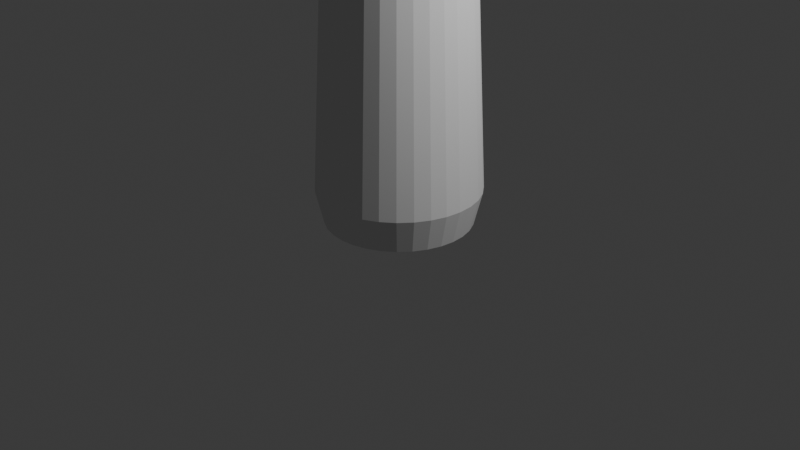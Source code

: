 # Source: salt_pepper_shaker.blend  (saved by Blender 4.0.36; exported with 4.5.12 LTS)
import bpy
from mathutils import Matrix  # noqa: F401  (used for matrix-valued properties, if any)

bpy.ops.wm.read_factory_settings(use_empty=True)
scene = bpy.context.scene
scene.name = 'Scene'

# ---- collections
col_collection = bpy.data.collections.new('Collection'); scene.collection.children.link(col_collection)

# ---- world
world_world = bpy.data.worlds.new('World'); scene.world = world_world
world_world.use_nodes = True; world_world.node_tree.nodes.clear()
_N = world_world.node_tree.nodes; _L = world_world.node_tree.links
n0 = _N.new('ShaderNodeOutputWorld'); n0.name = 'World Output'; n0.location = (300, 300)
n1 = _N.new('ShaderNodeBackground'); n1.name = 'Background'; n1.location = (10, 300)
n1.inputs[0].default_value = (0.05088, 0.05088, 0.05088, 1.0)
_L.new(n1.outputs[0], n0.inputs[0])
n0.is_active_output = True
world_world.color = (0.05088, 0.05088, 0.05088)
world_world.use_sun_shadow = False
world_world.sun_shadow_jitter_overblur = 0.0

# ---- cameras
cam_camera = bpy.data.cameras.new('Camera')
cam_camera.clip_end = 100.0
cam_camera.ortho_scale = 7.314

# ---- lights
light_light = bpy.data.lights.new('Light', 'POINT')
light_light.transmission_factor = 0.0
light_light.use_soft_falloff = False
light_light.energy = 1000.0
light_light.shadow_soft_size = 0.1
light_light.shadow_maximum_resolution = 0.006
light_light.use_absolute_resolution = True

# ---- meshes
me_cylinder = bpy.data.meshes.new('Cylinder')
me_cylinder.from_pydata([(-1.648e-09, 0.76, 0.01892), (4.447e-09, 0.6744, 3.099), (0.1483, 0.7454, 0.01892), (0.1316, 0.6614, 3.099), (0.2909, 0.7022, 0.01892), (0.2581, 0.623, 3.099), (0.4223, 0.632, 0.01892), (0.3747, 0.5607, 3.099), (0.5374, 0.5374, 0.01892), (0.4769, 0.4769, 3.099), (0.632, 0.4223, 0.01892), (0.5607, 0.3747, 3.099), (0.7022, 0.2909, 0.01892), (0.623, 0.2581, 3.099), (0.7454, 0.1483, 0.01892), (0.6614, 0.1316, 3.099), (0.76, 2.145e-10, 0.01892), (0.6744, -1.204e-07, 3.099), (0.7454, -0.1483, 0.01892), (0.6614, -0.1316, 3.099), (0.7022, -0.2909, 0.01892), (0.623, -0.2581, 3.099), (0.632, -0.4223, 0.01892), (0.5607, -0.3747, 3.099), (0.5374, -0.5374, 0.01892), (0.4769, -0.4769, 3.099), (0.4223, -0.632, 0.01892), (0.3747, -0.5607, 3.099), (0.2909, -0.7022, 0.01892), (0.2581, -0.623, 3.099), (0.1483, -0.7454, 0.01892), (0.1316, -0.6614, 3.099), (-1.648e-09, -0.76, 0.01892), (4.447e-09, -0.6744, 3.099), (-0.1483, -0.7454, 0.01892), (-0.1316, -0.6614, 3.099), (-0.2909, -0.7022, 0.01892), (-0.2581, -0.623, 3.099), (-0.4223, -0.632, 0.01892), (-0.3747, -0.5607, 3.099), (-0.5374, -0.5374, 0.01892), (-0.4769, -0.4769, 3.099), (-0.632, -0.4223, 0.01892), (-0.5607, -0.3747, 3.099), (-0.7022, -0.2909, 0.01892), (-0.623, -0.2581, 3.099), (-0.7454, -0.1483, 0.01892), (-0.6614, -0.1316, 3.099), (-0.76, 2.145e-10, 0.01892), (-0.6744, -1.204e-07, 3.099), (-0.7454, 0.1483, 0.01892), (-0.6614, 0.1316, 3.099), (-0.7022, 0.2909, 0.01892), (-0.623, 0.2581, 3.099), (-0.632, 0.4223, 0.01892), (-0.5607, 0.3747, 3.099), (-0.5374, 0.5374, 0.01892), (-0.4769, 0.4769, 3.099), (-0.4223, 0.632, 0.01892), (-0.3747, 0.5607, 3.099), (-0.2909, 0.7022, 0.01892), (-0.2581, 0.623, 3.099), (-0.1483, 0.7454, 0.01892), (-0.1316, 0.6614, 3.099), (0.1498, 0.7533, 3.376), (2.746e-09, 0.768, 3.376), (2.913e-09, 0.5855, 3.025), (2.494e-09, 0.7197, 3.695), (0.1142, 0.5742, 3.025), (0.1404, 0.7059, 3.695), (0.2241, 0.5409, 3.025), (0.2754, 0.6649, 3.695), (0.3253, 0.4868, 3.025), (0.3998, 0.5984, 3.695), (0.414, 0.414, 3.025), (0.5089, 0.5089, 3.695), (0.4868, 0.3253, 3.025), (0.5984, 0.3998, 3.695), (0.5409, 0.2241, 3.025), (0.6649, 0.2754, 3.695), (0.5742, 0.1142, 3.025), (0.7059, 0.1404, 3.695), (0.5855, -4.307e-09, 3.025), (0.7197, -4.923e-09, 3.695), (0.5742, -0.1142, 3.025), (0.7059, -0.1404, 3.695), (0.5409, -0.2241, 3.025), (0.6649, -0.2754, 3.695), (0.4868, -0.3253, 3.025), (0.5984, -0.3998, 3.695), (0.414, -0.414, 3.025), (0.5089, -0.5089, 3.695), (0.3253, -0.4868, 3.025), (0.3998, -0.5984, 3.695), (0.2241, -0.5409, 3.025), (0.2754, -0.6649, 3.695), (0.1142, -0.5742, 3.025), (0.1404, -0.7059, 3.695), (2.913e-09, -0.5855, 3.025), (2.494e-09, -0.7197, 3.695), (-0.1142, -0.5742, 3.025), (-0.1404, -0.7059, 3.695), (-0.2241, -0.5409, 3.025), (-0.2754, -0.6649, 3.695), (-0.3253, -0.4868, 3.025), (-0.3998, -0.5984, 3.695), (-0.414, -0.414, 3.025), (-0.5089, -0.5089, 3.695), (-0.4868, -0.3253, 3.025), (-0.5984, -0.3998, 3.695), (-0.5409, -0.2241, 3.025), (-0.6649, -0.2754, 3.695), (-0.5742, -0.1142, 3.025), (-0.7059, -0.1404, 3.695), (-0.5855, -4.307e-09, 3.025), (-0.7197, -4.923e-09, 3.695), (-0.5742, 0.1142, 3.025), (-0.7059, 0.1404, 3.695), (-0.5409, 0.2241, 3.025), (-0.6649, 0.2754, 3.695), (-0.4868, 0.3253, 3.025), (-0.5984, 0.3998, 3.695), (-0.414, 0.414, 3.025), (-0.5089, 0.5089, 3.695), (-0.3253, 0.4868, 3.025), (-0.3998, 0.5984, 3.695), (-0.2241, 0.5409, 3.025), (-0.2754, 0.6649, 3.695), (-0.1142, 0.5742, 3.025), (-0.1404, 0.7059, 3.695), (0.2939, 0.7096, 3.376), (0.4267, 0.6386, 3.376), (0.5431, 0.5431, 3.376), (0.6386, 0.4267, 3.376), (0.7096, 0.2939, 3.376), (0.7533, 0.1498, 3.376), (0.768, -3.731e-09, 3.376), (0.7533, -0.1498, 3.376), (0.7096, -0.2939, 3.376), (0.6386, -0.4267, 3.376), (0.5431, -0.5431, 3.376), (0.4267, -0.6386, 3.376), (0.2939, -0.7096, 3.376), (0.1498, -0.7533, 3.376), (2.746e-09, -0.768, 3.376), (-0.1498, -0.7533, 3.376), (-0.2939, -0.7096, 3.376), (-0.4267, -0.6386, 3.376), (-0.5431, -0.5431, 3.376), (-0.6386, -0.4267, 3.376), (-0.7096, -0.2939, 3.376), (-0.7533, -0.1498, 3.376), (-0.768, -3.731e-09, 3.376), (-0.7533, 0.1498, 3.376), (-0.7096, 0.2939, 3.376), (-0.6386, 0.4267, 3.376), (-0.5431, 0.5431, 3.376), (-0.4267, 0.6386, 3.376), (-0.2939, 0.7096, 3.376), (-0.1498, 0.7533, 3.376), (-0.1535, 0.7717, 3.535), (-0.3011, 0.7269, 3.535), (4.035e-09, 0.7868, 3.535), (-0.4371, 0.6542, 3.535), (-0.5564, 0.5564, 3.535), (-0.6542, 0.4371, 3.535), (-0.7269, 0.3011, 3.535), (-0.7717, 0.1535, 3.535), (-0.7868, -3.657e-10, 3.535), (-0.7717, -0.1535, 3.535), (-0.7269, -0.3011, 3.535), (-0.6542, -0.4371, 3.535), (-0.5564, -0.5564, 3.535), (-0.4371, -0.6542, 3.535), (-0.3011, -0.7269, 3.535), (-0.1535, -0.7717, 3.535), (4.035e-09, -0.7868, 3.535), (0.1535, -0.7717, 3.535), (0.3011, -0.7269, 3.535), (0.4371, -0.6542, 3.535), (0.5564, -0.5564, 3.535), (0.6542, -0.4371, 3.535), (0.7269, -0.3011, 3.535), (0.7717, -0.1535, 3.535), (0.7868, -3.657e-10, 3.535), (0.7717, 0.1535, 3.535), (0.7269, 0.3011, 3.535), (0.6542, 0.4371, 3.535), (0.5564, 0.5564, 3.535), (0.4371, 0.6542, 3.535), (0.3011, 0.7269, 3.535), (0.1535, 0.7717, 3.535), (0.1521, 0.7646, 3.209), (0.2983, 0.7202, 3.209), (0.4331, 0.6482, 3.209), (0.5512, 0.5512, 3.209), (0.6482, 0.4331, 3.209), (0.7202, 0.2983, 3.209), (0.7646, 0.1521, 3.209), (0.7796, -1.661e-09, 3.209), (0.7646, -0.1521, 3.209), (0.7202, -0.2983, 3.209), (0.6482, -0.4331, 3.209), (0.5512, -0.5512, 3.209), (0.4331, -0.6482, 3.209), (0.2983, -0.7202, 3.209), (0.1521, -0.7646, 3.209), (2.508e-09, -0.7796, 3.209), (-0.1521, -0.7646, 3.209), (-0.2983, -0.7202, 3.209), (-0.4331, -0.6482, 3.209), (-0.5512, -0.5512, 3.209), (-0.6482, -0.4331, 3.209), (-0.7202, -0.2983, 3.209), (-0.7646, -0.1521, 3.209), (-0.7796, -1.661e-09, 3.209), (-0.7646, 0.1521, 3.209), (-0.7202, 0.2983, 3.209), (-0.6482, 0.4331, 3.209), (-0.5512, 0.5512, 3.209), (-0.4331, 0.6482, 3.209), (-0.2983, 0.7202, 3.209), (2.508e-09, 0.7796, 3.209), (-0.1521, 0.7646, 3.209), (0.1452, 0.7298, 3.105), (0.2847, 0.6874, 3.105), (0.4134, 0.6187, 3.105), (0.5261, 0.5261, 3.105), (0.6187, 0.4134, 3.105), (0.6874, 0.2847, 3.105), (0.7298, 0.1452, 3.105), (0.7441, -4.154e-09, 3.105), (0.7298, -0.1452, 3.105), (0.6874, -0.2847, 3.105), (0.6187, -0.4134, 3.105), (0.5261, -0.5261, 3.105), (0.4134, -0.6187, 3.105), (0.2847, -0.6874, 3.105), (0.1452, -0.7298, 3.105), (3.237e-09, -0.7441, 3.105), (-0.1452, -0.7298, 3.105), (-0.2847, -0.6874, 3.105), (-0.4134, -0.6187, 3.105), (-0.5261, -0.5261, 3.105), (-0.6187, -0.4134, 3.105), (-0.6874, -0.2847, 3.105), (-0.7298, -0.1452, 3.105), (-0.7441, -4.154e-09, 3.105), (-0.7298, 0.1452, 3.105), (-0.6874, 0.2847, 3.105), (-0.6187, 0.4134, 3.105), (-0.5261, 0.5261, 3.105), (-0.4134, 0.6187, 3.105), (-0.2847, 0.6874, 3.105), (-0.1452, 0.7298, 3.105), (3.237e-09, 0.7441, 3.105), (3.127e-09, 0.782, 3.615), (-0.1526, 0.767, 3.615), (-0.2993, 0.7225, 3.615), (-0.4345, 0.6502, 3.615), (-0.553, 0.553, 3.615), (-0.6502, 0.4345, 3.615), (-0.7225, 0.2993, 3.615), (-0.767, 0.1526, 3.615), (-0.782, -2.133e-09, 3.615), (-0.767, -0.1526, 3.615), (-0.7225, -0.2993, 3.615), (-0.6502, -0.4345, 3.615), (-0.553, -0.553, 3.615), (-0.4345, -0.6502, 3.615), (-0.2993, -0.7225, 3.615), (-0.1526, -0.767, 3.615), (3.127e-09, -0.782, 3.615), (0.1526, -0.767, 3.615), (0.2993, -0.7225, 3.615), (0.4345, -0.6502, 3.615), (0.553, -0.553, 3.615), (0.6502, -0.4345, 3.615), (0.7225, -0.2993, 3.615), (0.767, -0.1526, 3.615), (0.782, -2.133e-09, 3.615), (0.767, 0.1526, 3.615), (0.7225, 0.2993, 3.615), (0.6502, 0.4345, 3.615), (0.553, 0.553, 3.615), (0.4345, 0.6502, 3.615), (0.2993, 0.7225, 3.615), (0.1526, 0.767, 3.615), (1.908e-08, 0.4045, 3.81), (1.908e-08, 0.6054, 3.747), (1.908e-08, 0.7141, 3.665), (0.02771, 0.1393, 3.844), (0.05436, 0.2733, 3.831), (0.07891, 0.3967, 3.81), (0.1004, 0.5049, 3.782), (0.1181, 0.5937, 3.747), (0.1312, 0.6597, 3.708), (0.1393, 0.7003, 3.665), (0.05436, 0.1312, 3.844), (0.1066, 0.2574, 3.831), (0.1548, 0.3737, 3.81), (0.197, 0.4756, 3.782), (0.2317, 0.5593, 3.747), (0.2574, 0.6214, 3.708), (0.2733, 0.6597, 3.665), (0.07891, 0.1181, 3.844), (0.1548, 0.2317, 3.831), (0.2247, 0.3363, 3.81), (0.286, 0.4281, 3.782), (0.3363, 0.5033, 3.747), (0.3737, 0.5593, 3.708), (0.3967, 0.5937, 3.665), (0.1004, 0.1004, 3.844), (0.197, 0.197, 3.831), (0.286, 0.286, 3.81), (0.364, 0.364, 3.782), (0.4281, 0.4281, 3.747), (0.4756, 0.4756, 3.708), (0.5049, 0.5049, 3.665), (0.1181, 0.07891, 3.844), (0.2317, 0.1548, 3.831), (0.3363, 0.2247, 3.81), (0.4281, 0.286, 3.782), (0.5033, 0.3363, 3.747), (0.5593, 0.3737, 3.708), (0.5937, 0.3967, 3.665), (1.908e-08, 1.136e-08, 3.848), (0.1312, 0.05436, 3.844), (0.2574, 0.1066, 3.831), (0.3737, 0.1548, 3.81), (0.4756, 0.197, 3.782), (0.5593, 0.2317, 3.747), (0.6214, 0.2574, 3.708), (0.6597, 0.2733, 3.665), (0.1393, 0.02771, 3.844), (0.2733, 0.05436, 3.831), (0.3967, 0.07891, 3.81), (0.5049, 0.1004, 3.782), (0.5937, 0.1181, 3.747), (0.6597, 0.1312, 3.708), (0.7003, 0.1393, 3.665), (0.142, 3.227e-09, 3.844), (0.2786, -4.91e-09, 3.831), (0.4045, -2.661e-08, 3.81), (0.5148, 2.221e-08, 3.782), (0.6054, -5.373e-08, 3.747), (0.6726, 4.391e-08, 3.708), (0.7141, -5.373e-08, 3.665), (0.1393, -0.02771, 3.844), (0.2733, -0.05436, 3.831), (0.3967, -0.07891, 3.81), (0.5049, -0.1004, 3.782), (0.5937, -0.1181, 3.747), (0.6597, -0.1312, 3.708), (0.7003, -0.1393, 3.665), (0.1312, -0.05436, 3.844), (0.2574, -0.1066, 3.831), (0.3737, -0.1548, 3.81), (0.4756, -0.197, 3.782), (0.5593, -0.2317, 3.747), (0.6214, -0.2574, 3.708), (0.6597, -0.2733, 3.665), (0.1181, -0.07891, 3.844), (0.2317, -0.1548, 3.831), (0.3363, -0.2247, 3.81), (0.4281, -0.286, 3.782), (0.5033, -0.3363, 3.747), (0.5593, -0.3737, 3.708), (0.5937, -0.3967, 3.665), (0.1004, -0.1004, 3.844), (0.197, -0.197, 3.831), (0.286, -0.286, 3.81), (0.364, -0.364, 3.782), (0.4281, -0.4281, 3.747), (0.4756, -0.4756, 3.708), (0.5049, -0.5049, 3.665), (0.07891, -0.1181, 3.844), (0.1548, -0.2317, 3.831), (0.2247, -0.3363, 3.81), (0.286, -0.4281, 3.782), (0.3363, -0.5033, 3.747), (0.3737, -0.5593, 3.708), (0.3967, -0.5937, 3.665), (0.05436, -0.1312, 3.844), (0.1066, -0.2574, 3.831), (0.1548, -0.3737, 3.81), (0.197, -0.4756, 3.782), (0.2317, -0.5593, 3.747), (0.2574, -0.6214, 3.708), (0.2733, -0.6597, 3.665), (0.02771, -0.1393, 3.844), (0.05436, -0.2733, 3.831), (0.07891, -0.3967, 3.81), (0.1004, -0.5049, 3.782), (0.1181, -0.5937, 3.747), (0.1312, -0.6597, 3.708), (0.1393, -0.7003, 3.665), (1.365e-08, -0.142, 3.844), (-1.889e-08, -0.2786, 3.831), (-5.144e-08, -0.4045, 3.81), (8.228e-09, -0.5148, 3.782), (-5.687e-08, -0.6054, 3.747), (4.077e-08, -0.6726, 3.708), (-7.856e-08, -0.7141, 3.665), (-0.02771, -0.1393, 3.844), (-0.05436, -0.2733, 3.831), (-0.07891, -0.3967, 3.81), (-0.1004, -0.5049, 3.782), (-0.1181, -0.5937, 3.747), (-0.1312, -0.6597, 3.708), (-0.1393, -0.7003, 3.665), (-0.05436, -0.1312, 3.844), (-0.1066, -0.2574, 3.831), (-0.1548, -0.3737, 3.81), (-0.197, -0.4756, 3.782), (-0.2317, -0.5593, 3.747), (-0.2574, -0.6214, 3.708), (-0.2733, -0.6597, 3.665), (-0.07891, -0.1181, 3.844), (-0.1548, -0.2317, 3.831), (-0.2247, -0.3363, 3.81), (-0.286, -0.4281, 3.782), (-0.3363, -0.5033, 3.747), (-0.3737, -0.5593, 3.708), (-0.3967, -0.5937, 3.665), (-0.1004, -0.1004, 3.844), (-0.197, -0.197, 3.831), (-0.286, -0.286, 3.81), (-0.364, -0.364, 3.782), (-0.4281, -0.4281, 3.747), (-0.4756, -0.4756, 3.708), (-0.5049, -0.5049, 3.665), (0.0, 0.0, 4.038), (-0.1181, -0.07891, 3.844), (-0.2317, -0.1548, 3.831), (-0.3363, -0.2247, 3.81), (-0.4281, -0.286, 3.782), (-0.5033, -0.3363, 3.747), (-0.5593, -0.3737, 3.708), (-0.5937, -0.3967, 3.665), (-0.1312, -0.05436, 3.844), (-0.2574, -0.1066, 3.831), (-0.3737, -0.1548, 3.81), (-0.4756, -0.197, 3.782), (-0.5593, -0.2317, 3.747), (-0.6214, -0.2574, 3.708), (-0.6597, -0.2733, 3.665), (-0.1393, -0.02771, 3.844), (-0.2733, -0.05436, 3.831), (-0.3967, -0.07891, 3.81), (-0.5049, -0.1004, 3.782), (-0.5937, -0.1181, 3.747), (-0.6597, -0.1312, 3.708), (-0.7003, -0.1393, 3.665), (-0.142, 2.492e-08, 3.844), (-0.2786, 4.933e-08, 3.831), (-0.4045, 1.199e-07, 3.81), (-0.5148, 3.306e-08, 3.782), (-0.6054, 1.307e-07, 3.747), (-0.6726, 2.221e-08, 3.708), (-0.7141, 2.066e-07, 3.665), (-0.1393, 0.02771, 3.844), (-0.2733, 0.05436, 3.831), (-0.3967, 0.07891, 3.81), (-0.5049, 0.1004, 3.782), (-0.5937, 0.1181, 3.747), (-0.6597, 0.1312, 3.708), (-0.7003, 0.1393, 3.665), (-0.1312, 0.05436, 3.844), (-0.2574, 0.1066, 3.831), (-0.3737, 0.1548, 3.81), (-0.4756, 0.197, 3.782), (-0.5593, 0.2317, 3.747), (-0.6214, 0.2574, 3.708), (-0.6597, 0.2733, 3.665), (-0.1181, 0.07891, 3.844), (-0.2317, 0.1548, 3.831), (-0.3363, 0.2247, 3.81), (-0.4281, 0.286, 3.782), (-0.5033, 0.3363, 3.747), (-0.5593, 0.3737, 3.708), (-0.5937, 0.3967, 3.665), (-0.1004, 0.1004, 3.844), (-0.197, 0.197, 3.831), (-0.286, 0.286, 3.81), (-0.364, 0.364, 3.782), (-0.4281, 0.4281, 3.747), (-0.4756, 0.4756, 3.708), (-0.5049, 0.5049, 3.665), (-0.07891, 0.1181, 3.844), (-0.1548, 0.2317, 3.831), (-0.2247, 0.3363, 3.81), (-0.286, 0.4281, 3.782), (-0.3363, 0.5033, 3.747), (-0.3737, 0.5593, 3.708), (-0.3967, 0.5937, 3.665), (-0.05436, 0.1312, 3.844), (-0.1066, 0.2574, 3.831), (-0.1548, 0.3737, 3.81), (-0.197, 0.4756, 3.782), (-0.2317, 0.5593, 3.747), (-0.2574, 0.6214, 3.708), (-0.2733, 0.6597, 3.665), (-0.02771, 0.1393, 3.844), (-0.05436, 0.2733, 3.831), (-0.07891, 0.3967, 3.81), (-0.1004, 0.5049, 3.782), (-0.1181, 0.5937, 3.747), (-0.1312, 0.6597, 3.708), (-0.1393, 0.7003, 3.665), (2.993e-08, 0.142, 3.844), (6.79e-08, 0.2786, 3.831), (8.417e-08, 0.5148, 3.782), (6.247e-08, 0.6726, 3.708), (3.432e-09, 0.7167, 2.816), (0.1398, 0.7029, 2.816), (0.2743, 0.6622, 2.816), (0.3982, 0.5959, 2.816), (0.5068, 0.5068, 2.816), (0.5959, 0.3982, 2.816), (0.6622, 0.2743, 2.816), (0.7029, 0.1398, 2.816), (0.7167, -9.492e-08, 2.816), (0.7029, -0.1398, 2.816), (0.6622, -0.2743, 2.816), (0.5959, -0.3982, 2.816), (0.5068, -0.5068, 2.816), (0.3982, -0.5959, 2.816), (0.2743, -0.6622, 2.816), (0.1398, -0.7029, 2.816), (3.432e-09, -0.7167, 2.816), (-0.1398, -0.7029, 2.816), (-0.2743, -0.6622, 2.816), (-0.3982, -0.5959, 2.816), (-0.5068, -0.5068, 2.816), (-0.5959, -0.3982, 2.816), (-0.6622, -0.2743, 2.816), (-0.7029, -0.1398, 2.816), (-0.7167, -9.492e-08, 2.816), (-0.7029, 0.1398, 2.816), (-0.6622, 0.2743, 2.816), (-0.5959, 0.3982, 2.816), (-0.5068, 0.5068, 2.816), (-0.3982, 0.5959, 2.816), (-0.2743, 0.6622, 2.816), (-0.1398, 0.7029, 2.816), (0.1647, 0.8281, 0.3681), (0.3231, 0.78, 0.3681), (0.4691, 0.702, 0.3681), (0.597, 0.597, 0.3681), (0.702, 0.4691, 0.3681), (0.78, 0.3231, 0.3681), (0.8281, 0.1647, 0.3681), (0.8443, -1.257e-08, 0.3681), (0.8281, -0.1647, 0.3681), (0.78, -0.3231, 0.3681), (0.702, -0.4691, 0.3681), (0.597, -0.597, 0.3681), (0.4691, -0.702, 0.3681), (0.3231, -0.78, 0.3681), (0.1647, -0.8281, 0.3681), (7.907e-10, -0.8443, 0.3681), (-0.1647, -0.8281, 0.3681), (-0.3231, -0.78, 0.3681), (-0.4691, -0.702, 0.3681), (-0.597, -0.597, 0.3681), (-0.702, -0.4691, 0.3681), (-0.78, -0.3231, 0.3681), (-0.8281, -0.1647, 0.3681), (-0.8443, -1.257e-08, 0.3681), (-0.8281, 0.1647, 0.3681), (-0.78, 0.3231, 0.3681), (-0.702, 0.4691, 0.3681), (-0.597, 0.597, 0.3681), (-0.4691, 0.702, 0.3681), (-0.3231, 0.78, 0.3681), (-0.1647, 0.8281, 0.3681), (7.907e-10, 0.8443, 0.3681)], [], [(514, 1, 3, 515), (515, 3, 5, 516), (516, 5, 7, 517), (517, 7, 9, 518), (518, 9, 11, 519), (519, 11, 13, 520), (520, 13, 15, 521), (521, 15, 17, 522), (522, 17, 19, 523), (523, 19, 21, 524), (524, 21, 23, 525), (525, 23, 25, 526), (526, 25, 27, 527), (527, 27, 29, 528), (528, 29, 31, 529), (529, 31, 33, 530), (530, 33, 35, 531), (531, 35, 37, 532), (532, 37, 39, 533), (533, 39, 41, 534), (534, 41, 43, 535), (535, 43, 45, 536), (536, 45, 47, 537), (537, 47, 49, 538), (538, 49, 51, 539), (539, 51, 53, 540), (540, 53, 55, 541), (541, 55, 57, 542), (542, 57, 59, 543), (543, 59, 61, 544), (3, 1, 63, 61, 59, 57, 55, 53, 51, 49, 47, 45, 43, 41, 39, 37, 35, 33, 31, 29, 27, 25, 23, 21, 19, 17, 15, 13, 11, 9, 7, 5), (544, 61, 63, 545), (545, 63, 1, 514), (0, 2, 4, 6, 8, 10, 12, 14, 16, 18, 20, 22, 24, 26, 28, 30, 32, 34, 36, 38, 40, 42, 44, 46, 48, 50, 52, 54, 56, 58, 60, 62), (130, 190, 189, 131), (192, 64, 130, 193), (256, 67, 69, 287), (64, 191, 190, 130), (193, 130, 131, 194), (287, 69, 71, 286), (132, 188, 187, 133), (194, 131, 132, 195), (286, 71, 73, 285), (133, 187, 186, 134), (195, 132, 133, 196), (285, 73, 75, 284), (134, 186, 185, 135), (196, 133, 134, 197), (284, 75, 77, 283), (135, 185, 184, 136), (197, 134, 135, 198), (283, 77, 79, 282), (136, 184, 183, 137), (198, 135, 136, 199), (282, 79, 81, 281), (137, 183, 182, 138), (199, 136, 137, 200), (281, 81, 83, 280), (138, 182, 181, 139), (200, 137, 138, 201), (280, 83, 85, 279), (139, 181, 180, 140), (201, 138, 139, 202), (279, 85, 87, 278), (140, 180, 179, 141), (202, 139, 140, 203), (278, 87, 89, 277), (141, 179, 178, 142), (203, 140, 141, 204), (277, 89, 91, 276), (142, 178, 177, 143), (204, 141, 142, 205), (276, 91, 93, 275), (143, 177, 176, 144), (205, 142, 143, 206), (275, 93, 95, 274), (144, 176, 175, 145), (206, 143, 144, 207), (274, 95, 97, 273), (145, 175, 174, 146), (207, 144, 145, 208), (273, 97, 99, 272), (146, 174, 173, 147), (208, 145, 146, 209), (272, 99, 101, 271), (147, 173, 172, 148), (209, 146, 147, 210), (271, 101, 103, 270), (148, 172, 171, 149), (210, 147, 148, 211), (270, 103, 105, 269), (149, 171, 170, 150), (211, 148, 149, 212), (269, 105, 107, 268), (150, 170, 169, 151), (212, 149, 150, 213), (268, 107, 109, 267), (151, 169, 168, 152), (213, 150, 151, 214), (267, 109, 111, 266), (152, 168, 167, 153), (214, 151, 152, 215), (266, 111, 113, 265), (153, 167, 166, 154), (215, 152, 153, 216), (265, 113, 115, 264), (154, 166, 165, 155), (216, 153, 154, 217), (264, 115, 117, 263), (155, 165, 164, 156), (217, 154, 155, 218), (263, 117, 119, 262), (156, 164, 163, 157), (218, 155, 156, 219), (262, 119, 121, 261), (157, 163, 161, 158), (219, 156, 157, 220), (261, 121, 123, 260), (158, 161, 160, 159), (220, 157, 158, 221), (260, 123, 125, 259), (159, 160, 162, 65), (221, 158, 159, 223), (259, 125, 127, 258), (69, 67, 129, 127, 125, 123, 121, 119, 117, 115, 113, 111, 109, 107, 105, 103, 101, 99, 97, 95, 93, 91, 89, 87, 85, 83, 81, 79, 77, 75, 73, 71), (223, 159, 65, 222), (258, 127, 129, 257), (131, 189, 188, 132), (222, 65, 64, 192), (257, 129, 67, 256), (66, 68, 70, 72, 74, 76, 78, 80, 82, 84, 86, 88, 90, 92, 94, 96, 98, 100, 102, 104, 106, 108, 110, 112, 114, 116, 118, 120, 122, 124, 126, 128), (65, 162, 191, 64), (255, 222, 192, 224), (254, 223, 222, 255), (253, 221, 223, 254), (252, 220, 221, 253), (251, 219, 220, 252), (250, 218, 219, 251), (249, 217, 218, 250), (248, 216, 217, 249), (247, 215, 216, 248), (246, 214, 215, 247), (245, 213, 214, 246), (244, 212, 213, 245), (243, 211, 212, 244), (242, 210, 211, 243), (241, 209, 210, 242), (240, 208, 209, 241), (239, 207, 208, 240), (238, 206, 207, 239), (237, 205, 206, 238), (236, 204, 205, 237), (235, 203, 204, 236), (234, 202, 203, 235), (233, 201, 202, 234), (232, 200, 201, 233), (231, 199, 200, 232), (230, 198, 199, 231), (229, 197, 198, 230), (228, 196, 197, 229), (227, 195, 196, 228), (226, 194, 195, 227), (225, 193, 194, 226), (224, 192, 193, 225), (68, 224, 225, 70), (70, 225, 226, 72), (72, 226, 227, 74), (74, 227, 228, 76), (76, 228, 229, 78), (78, 229, 230, 80), (80, 230, 231, 82), (82, 231, 232, 84), (84, 232, 233, 86), (86, 233, 234, 88), (88, 234, 235, 90), (90, 235, 236, 92), (92, 236, 237, 94), (94, 237, 238, 96), (96, 238, 239, 98), (98, 239, 240, 100), (100, 240, 241, 102), (102, 241, 242, 104), (104, 242, 243, 106), (106, 243, 244, 108), (108, 244, 245, 110), (110, 245, 246, 112), (112, 246, 247, 114), (114, 247, 248, 116), (116, 248, 249, 118), (118, 249, 250, 120), (120, 250, 251, 122), (122, 251, 252, 124), (124, 252, 253, 126), (126, 253, 254, 128), (128, 254, 255, 66), (66, 255, 224, 68), (160, 257, 256, 162), (161, 258, 257, 160), (163, 259, 258, 161), (164, 260, 259, 163), (165, 261, 260, 164), (166, 262, 261, 165), (167, 263, 262, 166), (168, 264, 263, 167), (169, 265, 264, 168), (170, 266, 265, 169), (171, 267, 266, 170), (172, 268, 267, 171), (173, 269, 268, 172), (174, 270, 269, 173), (175, 271, 270, 174), (176, 272, 271, 175), (177, 273, 272, 176), (178, 274, 273, 177), (179, 275, 274, 178), (180, 276, 275, 179), (181, 277, 276, 180), (182, 278, 277, 181), (183, 279, 278, 182), (184, 280, 279, 183), (185, 281, 280, 184), (186, 282, 281, 185), (187, 283, 282, 186), (188, 284, 283, 187), (189, 285, 284, 188), (190, 286, 285, 189), (191, 287, 286, 190), (162, 256, 287, 191), (510, 326, 291), (511, 510, 291, 292), (288, 511, 292, 293), (512, 288, 293, 294), (289, 512, 294, 295), (513, 289, 295, 296), (290, 513, 296, 297), (297, 296, 303, 304), (291, 326, 298), (292, 291, 298, 299), (293, 292, 299, 300), (294, 293, 300, 301), (295, 294, 301, 302), (296, 295, 302, 303), (301, 300, 307, 308), (302, 301, 308, 309), (303, 302, 309, 310), (304, 303, 310, 311), (298, 326, 305), (299, 298, 305, 306), (300, 299, 306, 307), (305, 326, 312), (306, 305, 312, 313), (307, 306, 313, 314), (308, 307, 314, 315), (309, 308, 315, 316), (310, 309, 316, 317), (311, 310, 317, 318), (316, 315, 322, 323), (317, 316, 323, 324), (318, 317, 324, 325), (312, 326, 319), (313, 312, 319, 320), (314, 313, 320, 321), (315, 314, 321, 322), (319, 326, 327), (320, 319, 327, 328), (321, 320, 328, 329), (322, 321, 329, 330), (323, 322, 330, 331), (324, 323, 331, 332), (325, 324, 332, 333), (331, 330, 337, 338), (332, 331, 338, 339), (333, 332, 339, 340), (327, 326, 334), (328, 327, 334, 335), (329, 328, 335, 336), (330, 329, 336, 337), (335, 334, 341, 342), (336, 335, 342, 343), (337, 336, 343, 344), (338, 337, 344, 345), (339, 338, 345, 346), (340, 339, 346, 347), (334, 326, 341), (346, 345, 352, 353), (347, 346, 353, 354), (341, 326, 348), (342, 341, 348, 349), (343, 342, 349, 350), (344, 343, 350, 351), (345, 344, 351, 352), (349, 348, 355, 356), (350, 349, 356, 357), (351, 350, 357, 358), (352, 351, 358, 359), (353, 352, 359, 360), (354, 353, 360, 361), (348, 326, 355), (360, 359, 366, 367), (361, 360, 367, 368), (355, 326, 362), (356, 355, 362, 363), (357, 356, 363, 364), (358, 357, 364, 365), (359, 358, 365, 366), (364, 363, 370, 371), (365, 364, 371, 372), (366, 365, 372, 373), (367, 366, 373, 374), (368, 367, 374, 375), (362, 326, 369), (363, 362, 369, 370), (375, 374, 381, 382), (369, 326, 376), (370, 369, 376, 377), (371, 370, 377, 378), (372, 371, 378, 379), (373, 372, 379, 380), (374, 373, 380, 381), (379, 378, 385, 386), (380, 379, 386, 387), (381, 380, 387, 388), (382, 381, 388, 389), (376, 326, 383), (377, 376, 383, 384), (378, 377, 384, 385), (383, 326, 390), (384, 383, 390, 391), (385, 384, 391, 392), (386, 385, 392, 393), (387, 386, 393, 394), (388, 387, 394, 395), (389, 388, 395, 396), (393, 392, 399, 400), (394, 393, 400, 401), (395, 394, 401, 402), (396, 395, 402, 403), (390, 326, 397), (391, 390, 397, 398), (392, 391, 398, 399), (397, 326, 404), (398, 397, 404, 405), (399, 398, 405, 406), (400, 399, 406, 407), (401, 400, 407, 408), (402, 401, 408, 409), (403, 402, 409, 410), (408, 407, 414, 415), (409, 408, 415, 416), (410, 409, 416, 417), (404, 326, 411), (405, 404, 411, 412), (406, 405, 412, 413), (407, 406, 413, 414), (411, 326, 418), (412, 411, 418, 419), (413, 412, 419, 420), (414, 413, 420, 421), (415, 414, 421, 422), (416, 415, 422, 423), (417, 416, 423, 424), (422, 421, 428, 429), (423, 422, 429, 430), (424, 423, 430, 431), (418, 326, 425), (419, 418, 425, 426), (420, 419, 426, 427), (421, 420, 427, 428), (426, 425, 433, 434), (427, 426, 434, 435), (428, 427, 435, 436), (429, 428, 436, 437), (430, 429, 437, 438), (431, 430, 438, 439), (425, 326, 433), (438, 437, 444, 445), (439, 438, 445, 446), (433, 326, 440), (434, 433, 440, 441), (435, 434, 441, 442), (436, 435, 442, 443), (437, 436, 443, 444), (442, 441, 448, 449), (443, 442, 449, 450), (444, 443, 450, 451), (445, 444, 451, 452), (446, 445, 452, 453), (440, 326, 447), (441, 440, 447, 448), (453, 452, 459, 460), (447, 326, 454), (448, 447, 454, 455), (449, 448, 455, 456), (450, 449, 456, 457), (451, 450, 457, 458), (452, 451, 458, 459), (456, 455, 462, 463), (457, 456, 463, 464), (458, 457, 464, 465), (459, 458, 465, 466), (460, 459, 466, 467), (454, 326, 461), (455, 454, 461, 462), (467, 466, 473, 474), (461, 326, 468), (462, 461, 468, 469), (463, 462, 469, 470), (464, 463, 470, 471), (465, 464, 471, 472), (466, 465, 472, 473), (471, 470, 477, 478), (472, 471, 478, 479), (473, 472, 479, 480), (474, 473, 480, 481), (468, 326, 475), (469, 468, 475, 476), (470, 469, 476, 477), (475, 326, 482), (476, 475, 482, 483), (477, 476, 483, 484), (478, 477, 484, 485), (479, 478, 485, 486), (480, 479, 486, 487), (481, 480, 487, 488), (485, 484, 491, 492), (486, 485, 492, 493), (487, 486, 493, 494), (488, 487, 494, 495), (482, 326, 489), (483, 482, 489, 490), (484, 483, 490, 491), (489, 326, 496), (490, 489, 496, 497), (491, 490, 497, 498), (492, 491, 498, 499), (493, 492, 499, 500), (494, 493, 500, 501), (495, 494, 501, 502), (500, 499, 506, 507), (501, 500, 507, 508), (502, 501, 508, 509), (496, 326, 503), (497, 496, 503, 504), (498, 497, 504, 505), (499, 498, 505, 506), (504, 503, 510, 511), (505, 504, 511, 288), (506, 505, 288, 512), (507, 506, 512, 289), (508, 507, 289, 513), (509, 508, 513, 290), (503, 326, 510), (576, 545, 514, 577), (575, 544, 545, 576), (574, 543, 544, 575), (573, 542, 543, 574), (572, 541, 542, 573), (571, 540, 541, 572), (570, 539, 540, 571), (569, 538, 539, 570), (568, 537, 538, 569), (567, 536, 537, 568), (566, 535, 536, 567), (565, 534, 535, 566), (564, 533, 534, 565), (563, 532, 533, 564), (562, 531, 532, 563), (561, 530, 531, 562), (560, 529, 530, 561), (559, 528, 529, 560), (558, 527, 528, 559), (557, 526, 527, 558), (556, 525, 526, 557), (555, 524, 525, 556), (554, 523, 524, 555), (553, 522, 523, 554), (552, 521, 522, 553), (551, 520, 521, 552), (550, 519, 520, 551), (549, 518, 519, 550), (548, 517, 518, 549), (547, 516, 517, 548), (546, 515, 516, 547), (577, 514, 515, 546), (0, 577, 546, 2), (2, 546, 547, 4), (4, 547, 548, 6), (6, 548, 549, 8), (8, 549, 550, 10), (10, 550, 551, 12), (12, 551, 552, 14), (14, 552, 553, 16), (16, 553, 554, 18), (18, 554, 555, 20), (20, 555, 556, 22), (22, 556, 557, 24), (24, 557, 558, 26), (26, 558, 559, 28), (28, 559, 560, 30), (30, 560, 561, 32), (32, 561, 562, 34), (34, 562, 563, 36), (36, 563, 564, 38), (38, 564, 565, 40), (40, 565, 566, 42), (42, 566, 567, 44), (44, 567, 568, 46), (46, 568, 569, 48), (48, 569, 570, 50), (50, 570, 571, 52), (52, 571, 572, 54), (54, 572, 573, 56), (56, 573, 574, 58), (58, 574, 575, 60), (60, 575, 576, 62), (62, 576, 577, 0)])
_uv = me_cylinder.uv_layers.new(name='UVMap')
_uv.uv.foreach_set('vector', [1.0, 0.8959, 1.0, 1.0, 0.9688, 1.0, 0.9688, 0.8959, 0.9688, 0.8959, 0.9688, 1.0, 0.9375, 1.0, 0.9375, 0.8959, 0.9375, 0.8959, 0.9375, 1.0, 0.9062, 1.0, 0.9062, 0.8959, 0.9062, 0.8959, 0.9062, 1.0, 0.875, 1.0, 0.875, 0.8959, 0.875, 0.8959, 0.875, 1.0, 0.8438, 1.0, 0.8438, 0.8959, 0.8438, 0.8959, 0.8438, 1.0, 0.8125, 1.0, 0.8125, 0.8959, 0.8125, 0.8959, 0.8125, 1.0, 0.7812, 1.0, 0.7812, 0.8959, 0.7812, 0.8959, 0.7812, 1.0, 0.75, 1.0, 0.75, 0.8959, 0.75, 0.8959, 0.75, 1.0, 0.7188, 1.0, 0.7188, 0.8959, 0.7188, 0.8959, 0.7188, 1.0, 0.6875, 1.0, 0.6875, 0.8959, 0.6875, 0.8959, 0.6875, 1.0, 0.6562, 1.0, 0.6562, 0.8959, 0.6562, 0.8959, 0.6562, 1.0, 0.625, 1.0, 0.625, 0.8959, 0.625, 0.8959, 0.625, 1.0, 0.5938, 1.0, 0.5938, 0.8959, 0.5938, 0.8959, 0.5938, 1.0, 0.5625, 1.0, 0.5625, 0.8959, 0.5625, 0.8959, 0.5625, 1.0, 0.5312, 1.0, 0.5312, 0.8959, 0.5312, 0.8959, 0.5312, 1.0, 0.5, 1.0, 0.5, 0.8959, 0.5, 0.8959, 0.5, 1.0, 0.4688, 1.0, 0.4687, 0.8959, 0.4687, 0.8959, 0.4688, 1.0, 0.4375, 1.0, 0.4375, 0.8959, 0.4375, 0.8959, 0.4375, 1.0, 0.4062, 1.0, 0.4062, 0.8959, 0.4062, 0.8959, 0.4062, 1.0, 0.375, 1.0, 0.375, 0.8959, 0.375, 0.8959, 0.375, 1.0, 0.3438, 1.0, 0.3438, 0.8959, 0.3438, 0.8959, 0.3438, 1.0, 0.3125, 1.0, 0.3125, 0.8959, 0.3125, 0.8959, 0.3125, 1.0, 0.2812, 1.0, 0.2812, 0.8959, 0.2812, 0.8959, 0.2812, 1.0, 0.25, 1.0, 0.25, 0.8959, 0.25, 0.8959, 0.25, 1.0, 0.2188, 1.0, 0.2188, 0.8959, 0.2188, 0.8959, 0.2188, 1.0, 0.1875, 1.0, 0.1875, 0.8959, 0.1875, 0.8959, 0.1875, 1.0, 0.1562, 1.0, 0.1563, 0.8959, 0.1563, 0.8959, 0.1562, 1.0, 0.125, 1.0, 0.125, 0.8959, 0.125, 0.8959, 0.125, 1.0, 0.09375, 1.0, 0.09375, 0.8959, 0.09375, 0.8959, 0.09375, 1.0, 0.0625, 1.0, 0.0625, 0.8959, 0.2968, 0.4854, 0.25, 0.49, 0.2032, 0.4854, 0.1582, 0.4717, 0.1167, 0.4496, 0.08029, 0.4197, 0.05045, 0.3833, 0.02827, 0.3418, 0.01461, 0.2968, 0.01, 0.25, 0.01461, 0.2032, 0.02827, 0.1582, 0.05045, 0.1167, 0.08029, 0.08029, 0.1167, 0.05045, 0.1582, 0.02827, 0.2032, 0.01461, 0.25, 0.01, 0.2968, 0.01461, 0.3418, 0.02827, 0.3833, 0.05045, 0.4197, 0.08029, 0.4496, 0.1167, 0.4717, 0.1582, 0.4854, 0.2032, 0.49, 0.25, 0.4854, 0.2968, 0.4717, 0.3418, 0.4496, 0.3833, 0.4197, 0.4197, 0.3833, 0.4496, 0.3418, 0.4717, 0.0625, 0.8959, 0.0625, 1.0, 0.03125, 1.0, 0.03125, 0.8959, 0.03125, 0.8959, 0.03125, 1.0, 0.0, 1.0, 0.0, 0.8959, 0.75, 0.49, 0.7968, 0.4854, 0.8418, 0.4717, 0.8833, 0.4496, 0.9197, 0.4197, 0.9496, 0.3833, 0.9717, 0.3418, 0.9854, 0.2968, 0.99, 0.25, 0.9854, 0.2032, 0.9717, 0.1582, 0.9496, 0.1167, 0.9197, 0.08029, 0.8833, 0.05045, 0.8418, 0.02827, 0.7968, 0.01461, 0.75, 0.01, 0.7032, 0.01461, 0.6582, 0.02827, 0.6167, 0.05045, 0.5803, 0.08029, 0.5504, 0.1167, 0.5283, 0.1582, 0.5146, 0.2032, 0.51, 0.25, 0.5146, 0.2968, 0.5283, 0.3418, 0.5504, 0.3833, 0.5803, 0.4197, 0.6167, 0.4496, 0.6582, 0.4717, 0.7032, 0.4854, 0.9375, 0.755, 0.9375, 0.8775, 0.9062, 0.8775, 0.9063, 0.755, 0.9688, 0.6275, 0.9688, 0.755, 0.9375, 0.755, 0.9375, 0.6275, 1.0, 0.9388, 1.0, 1.0, 0.9688, 1.0, 0.9688, 0.9388, 0.9688, 0.755, 0.9688, 0.8775, 0.9375, 0.8775, 0.9375, 0.755, 0.9375, 0.6275, 0.9375, 0.755, 0.9063, 0.755, 0.9062, 0.6275, 0.9688, 0.9388, 0.9688, 1.0, 0.9375, 1.0, 0.9375, 0.9388, 0.875, 0.755, 0.875, 0.8775, 0.8438, 0.8775, 0.8438, 0.755, 0.9062, 0.6275, 0.9063, 0.755, 0.875, 0.755, 0.875, 0.6275, 0.9375, 0.9388, 0.9375, 1.0, 0.9062, 1.0, 0.9062, 0.9388, 0.8438, 0.755, 0.8438, 0.8775, 0.8125, 0.8775, 0.8125, 0.755, 0.875, 0.6275, 0.875, 0.755, 0.8438, 0.755, 0.8438, 0.6275, 0.9062, 0.9388, 0.9062, 1.0, 0.875, 1.0, 0.875, 0.9388, 0.8125, 0.755, 0.8125, 0.8775, 0.7812, 0.8775, 0.7812, 0.755, 0.8438, 0.6275, 0.8438, 0.755, 0.8125, 0.755, 0.8125, 0.6275, 0.875, 0.9388, 0.875, 1.0, 0.8438, 1.0, 0.8438, 0.9388, 0.7812, 0.755, 0.7812, 0.8775, 0.75, 0.8775, 0.75, 0.755, 0.8125, 0.6275, 0.8125, 0.755, 0.7812, 0.755, 0.7812, 0.6275, 0.8438, 0.9388, 0.8438, 1.0, 0.8125, 1.0, 0.8125, 0.9388, 0.75, 0.755, 0.75, 0.8775, 0.7188, 0.8775, 0.7188, 0.755, 0.7812, 0.6275, 0.7812, 0.755, 0.75, 0.755, 0.75, 0.6275, 0.8125, 0.9388, 0.8125, 1.0, 0.7812, 1.0, 0.7812, 0.9388, 0.7188, 0.755, 0.7188, 0.8775, 0.6875, 0.8775, 0.6875, 0.755, 0.75, 0.6275, 0.75, 0.755, 0.7188, 0.755, 0.7188, 0.6275, 0.7812, 0.9388, 0.7812, 1.0, 0.75, 1.0, 0.75, 0.9388, 0.6875, 0.755, 0.6875, 0.8775, 0.6562, 0.8775, 0.6562, 0.755, 0.7188, 0.6275, 0.7188, 0.755, 0.6875, 0.755, 0.6875, 0.6275, 0.75, 0.9388, 0.75, 1.0, 0.7188, 1.0, 0.7188, 0.9388, 0.6562, 0.755, 0.6562, 0.8775, 0.625, 0.8775, 0.625, 0.755, 0.6875, 0.6275, 0.6875, 0.755, 0.6562, 0.755, 0.6562, 0.6275, 0.7188, 0.9388, 0.7188, 1.0, 0.6875, 1.0, 0.6875, 0.9388, 0.625, 0.755, 0.625, 0.8775, 0.5938, 0.8775, 0.5938, 0.755, 0.6562, 0.6275, 0.6562, 0.755, 0.625, 0.755, 0.625, 0.6275, 0.6875, 0.9388, 0.6875, 1.0, 0.6562, 1.0, 0.6562, 0.9388, 0.5938, 0.755, 0.5938, 0.8775, 0.5625, 0.8775, 0.5625, 0.755, 0.625, 0.6275, 0.625, 0.755, 0.5938, 0.755, 0.5938, 0.6275, 0.6562, 0.9388, 0.6562, 1.0, 0.625, 1.0, 0.625, 0.9388, 0.5625, 0.755, 0.5625, 0.8775, 0.5312, 0.8775, 0.5312, 0.755, 0.5938, 0.6275, 0.5938, 0.755, 0.5625, 0.755, 0.5625, 0.6275, 0.625, 0.9388, 0.625, 1.0, 0.5938, 1.0, 0.5938, 0.9388, 0.5312, 0.755, 0.5312, 0.8775, 0.5, 0.8775, 0.5, 0.755, 0.5625, 0.6275, 0.5625, 0.755, 0.5312, 0.755, 0.5312, 0.6275, 0.5938, 0.9388, 0.5938, 1.0, 0.5625, 1.0, 0.5625, 0.9388, 0.5, 0.755, 0.5, 0.8775, 0.4688, 0.8775, 0.4688, 0.755, 0.5312, 0.6275, 0.5312, 0.755, 0.5, 0.755, 0.5, 0.6275, 0.5625, 0.9388, 0.5625, 1.0, 0.5312, 1.0, 0.5312, 0.9388, 0.4688, 0.755, 0.4688, 0.8775, 0.4375, 0.8775, 0.4375, 0.755, 0.5, 0.6275, 0.5, 0.755, 0.4688, 0.755, 0.4688, 0.6275, 0.5312, 0.9388, 0.5312, 1.0, 0.5, 1.0, 0.5, 0.9388, 0.4375, 0.755, 0.4375, 0.8775, 0.4062, 0.8775, 0.4063, 0.755, 0.4688, 0.6275, 0.4688, 0.755, 0.4375, 0.755, 0.4375, 0.6275, 0.5, 0.9388, 0.5, 1.0, 0.4688, 1.0, 0.4688, 0.9388, 0.4063, 0.755, 0.4062, 0.8775, 0.375, 0.8775, 0.375, 0.755, 0.4375, 0.6275, 0.4375, 0.755, 0.4063, 0.755, 0.4062, 0.6275, 0.4688, 0.9388, 0.4688, 1.0, 0.4375, 1.0, 0.4375, 0.9388, 0.375, 0.755, 0.375, 0.8775, 0.3438, 0.8775, 0.3438, 0.755, 0.4062, 0.6275, 0.4063, 0.755, 0.375, 0.755, 0.375, 0.6275, 0.4375, 0.9388, 0.4375, 1.0, 0.4062, 1.0, 0.4062, 0.9388, 0.3438, 0.755, 0.3438, 0.8775, 0.3125, 0.8775, 0.3125, 0.755, 0.375, 0.6275, 0.375, 0.755, 0.3438, 0.755, 0.3438, 0.6275, 0.4062, 0.9388, 0.4062, 1.0, 0.375, 1.0, 0.375, 0.9388, 0.3125, 0.755, 0.3125, 0.8775, 0.2812, 0.8775, 0.2812, 0.755, 0.3438, 0.6275, 0.3438, 0.755, 0.3125, 0.755, 0.3125, 0.6275, 0.375, 0.9388, 0.375, 1.0, 0.3438, 1.0, 0.3438, 0.9388, 0.2812, 0.755, 0.2812, 0.8775, 0.25, 0.8775, 0.25, 0.755, 0.3125, 0.6275, 0.3125, 0.755, 0.2812, 0.755, 0.2812, 0.6275, 0.3438, 0.9388, 0.3438, 1.0, 0.3125, 1.0, 0.3125, 0.9388, 0.25, 0.755, 0.25, 0.8775, 0.2188, 0.8775, 0.2188, 0.755, 0.2812, 0.6275, 0.2812, 0.755, 0.25, 0.755, 0.25, 0.6275, 0.3125, 0.9388, 0.3125, 1.0, 0.2812, 1.0, 0.2812, 0.9388, 0.2188, 0.755, 0.2188, 0.8775, 0.1875, 0.8775, 0.1875, 0.755, 0.25, 0.6275, 0.25, 0.755, 0.2188, 0.755, 0.2188, 0.6275, 0.2812, 0.9388, 0.2812, 1.0, 0.25, 1.0, 0.25, 0.9388, 0.1875, 0.755, 0.1875, 0.8775, 0.1562, 0.8775, 0.1562, 0.755, 0.2188, 0.6275, 0.2188, 0.755, 0.1875, 0.755, 0.1875, 0.6275, 0.25, 0.9388, 0.25, 1.0, 0.2188, 1.0, 0.2188, 0.9388, 0.1562, 0.755, 0.1562, 0.8775, 0.125, 0.8775, 0.125, 0.755, 0.1875, 0.6275, 0.1875, 0.755, 0.1562, 0.755, 0.1562, 0.6275, 0.2188, 0.9388, 0.2188, 1.0, 0.1875, 1.0, 0.1875, 0.9388, 0.125, 0.755, 0.125, 0.8775, 0.09375, 0.8775, 0.09375, 0.755, 0.1562, 0.6275, 0.1562, 0.755, 0.125, 0.755, 0.125, 0.6275, 0.1875, 0.9388, 0.1875, 1.0, 0.1562, 1.0, 0.1562, 0.9388, 0.09375, 0.755, 0.09375, 0.8775, 0.0625, 0.8775, 0.0625, 0.755, 0.125, 0.6275, 0.125, 0.755, 0.09375, 0.755, 0.09375, 0.6275, 0.1562, 0.9388, 0.1562, 1.0, 0.125, 1.0, 0.125, 0.9388, 0.0625, 0.755, 0.0625, 0.8775, 0.03125, 0.8775, 0.03125, 0.755, 0.09375, 0.6275, 0.09375, 0.755, 0.0625, 0.755, 0.0625, 0.6275, 0.125, 0.9388, 0.125, 1.0, 0.09375, 1.0, 0.09375, 0.9388, 0.03125, 0.755, 0.03125, 0.8775, 0.0, 0.8775, 0.0, 0.755, 0.0625, 0.6275, 0.0625, 0.755, 0.03125, 0.755, 0.03125, 0.6275, 0.09375, 0.9388, 0.09375, 1.0, 0.0625, 1.0, 0.0625, 0.9388, 0.2968, 0.4854, 0.25, 0.49, 0.2032, 0.4854, 0.1582, 0.4717, 0.1167, 0.4496, 0.08029, 0.4197, 0.05045, 0.3833, 0.02827, 0.3418, 0.01461, 0.2968, 0.01, 0.25, 0.01461, 0.2032, 0.02827, 0.1582, 0.05045, 0.1167, 0.08029, 0.08029, 0.1167, 0.05045, 0.1582, 0.02827, 0.2032, 0.01461, 0.25, 0.01, 0.2968, 0.01461, 0.3418, 0.02827, 0.3833, 0.05045, 0.4197, 0.08029, 0.4496, 0.1167, 0.4717, 0.1582, 0.4854, 0.2032, 0.49, 0.25, 0.4854, 0.2968, 0.4717, 0.3418, 0.4496, 0.3833, 0.4197, 0.4197, 0.3833, 0.4496, 0.3418, 0.4717, 0.03125, 0.6275, 0.03125, 0.755, 0.0, 0.755, 0.0, 0.6275, 0.0625, 0.9388, 0.0625, 1.0, 0.03125, 1.0, 0.03125, 0.9388, 0.9063, 0.755, 0.9062, 0.8775, 0.875, 0.8775, 0.875, 0.755, 1.0, 0.6275, 1.0, 0.755, 0.9688, 0.755, 0.9688, 0.6275, 0.03125, 0.9388, 0.03125, 1.0, 0.0, 1.0, 0.0, 0.9388, 0.75, 0.49, 0.7968, 0.4854, 0.8418, 0.4717, 0.8833, 0.4496, 0.9197, 0.4197, 0.9496, 0.3833, 0.9717, 0.3418, 0.9854, 0.2968, 0.99, 0.25, 0.9854, 0.2032, 0.9717, 0.1582, 0.9496, 0.1167, 0.9197, 0.08029, 0.8833, 0.05045, 0.8418, 0.02827, 0.7968, 0.01461, 0.75, 0.01, 0.7032, 0.01461, 0.6582, 0.02827, 0.6167, 0.05045, 0.5803, 0.08029, 0.5504, 0.1167, 0.5283, 0.1582, 0.5146, 0.2032, 0.51, 0.25, 0.5146, 0.2968, 0.5283, 0.3418, 0.5504, 0.3833, 0.5803, 0.4197, 0.6167, 0.4496, 0.6582, 0.4717, 0.7032, 0.4854, 1.0, 0.755, 1.0, 0.8775, 0.9688, 0.8775, 0.9688, 0.755, 1.0, 0.5553, 1.0, 0.6275, 0.9688, 0.6275, 0.9688, 0.5553, 0.03125, 0.5553, 0.03125, 0.6275, 0.0, 0.6275, 0.0, 0.5553, 0.0625, 0.5553, 0.0625, 0.6275, 0.03125, 0.6275, 0.03125, 0.5553, 0.09375, 0.5553, 0.09375, 0.6275, 0.0625, 0.6275, 0.0625, 0.5553, 0.125, 0.5553, 0.125, 0.6275, 0.09375, 0.6275, 0.09375, 0.5553, 0.1562, 0.5553, 0.1562, 0.6275, 0.125, 0.6275, 0.125, 0.5553, 0.1875, 0.5553, 0.1875, 0.6275, 0.1562, 0.6275, 0.1562, 0.5553, 0.2188, 0.5553, 0.2188, 0.6275, 0.1875, 0.6275, 0.1875, 0.5553, 0.25, 0.5553, 0.25, 0.6275, 0.2188, 0.6275, 0.2188, 0.5553, 0.2812, 0.5553, 0.2812, 0.6275, 0.25, 0.6275, 0.25, 0.5553, 0.3125, 0.5553, 0.3125, 0.6275, 0.2812, 0.6275, 0.2812, 0.5553, 0.3438, 0.5553, 0.3438, 0.6275, 0.3125, 0.6275, 0.3125, 0.5553, 0.375, 0.5553, 0.375, 0.6275, 0.3438, 0.6275, 0.3438, 0.5553, 0.4062, 0.5553, 0.4062, 0.6275, 0.375, 0.6275, 0.375, 0.5553, 0.4375, 0.5553, 0.4375, 0.6275, 0.4062, 0.6275, 0.4062, 0.5553, 0.4688, 0.5553, 0.4688, 0.6275, 0.4375, 0.6275, 0.4375, 0.5553, 0.5, 0.5553, 0.5, 0.6275, 0.4688, 0.6275, 0.4688, 0.5553, 0.5312, 0.5553, 0.5312, 0.6275, 0.5, 0.6275, 0.5, 0.5553, 0.5625, 0.5553, 0.5625, 0.6275, 0.5312, 0.6275, 0.5312, 0.5553, 0.5938, 0.5553, 0.5938, 0.6275, 0.5625, 0.6275, 0.5625, 0.5553, 0.625, 0.5553, 0.625, 0.6275, 0.5938, 0.6275, 0.5938, 0.5553, 0.6562, 0.5553, 0.6562, 0.6275, 0.625, 0.6275, 0.625, 0.5553, 0.6875, 0.5553, 0.6875, 0.6275, 0.6562, 0.6275, 0.6562, 0.5553, 0.7188, 0.5553, 0.7188, 0.6275, 0.6875, 0.6275, 0.6875, 0.5553, 0.75, 0.5553, 0.75, 0.6275, 0.7188, 0.6275, 0.7188, 0.5553, 0.7812, 0.5553, 0.7812, 0.6275, 0.75, 0.6275, 0.75, 0.5553, 0.8125, 0.5553, 0.8125, 0.6275, 0.7812, 0.6275, 0.7812, 0.5553, 0.8438, 0.5553, 0.8438, 0.6275, 0.8125, 0.6275, 0.8125, 0.5553, 0.875, 0.5553, 0.875, 0.6275, 0.8438, 0.6275, 0.8438, 0.5553, 0.9062, 0.5553, 0.9062, 0.6275, 0.875, 0.6275, 0.875, 0.5553, 0.9375, 0.5553, 0.9375, 0.6275, 0.9062, 0.6275, 0.9062, 0.5553, 0.9688, 0.5553, 0.9688, 0.6275, 0.9375, 0.6275, 0.9375, 0.5553, 0.9688, 0.5, 0.9688, 0.5553, 0.9375, 0.5553, 0.9375, 0.5, 0.9375, 0.5, 0.9375, 0.5553, 0.9062, 0.5553, 0.9062, 0.5, 0.9062, 0.5, 0.9062, 0.5553, 0.875, 0.5553, 0.875, 0.5, 0.875, 0.5, 0.875, 0.5553, 0.8438, 0.5553, 0.8438, 0.5, 0.8438, 0.5, 0.8438, 0.5553, 0.8125, 0.5553, 0.8125, 0.5, 0.8125, 0.5, 0.8125, 0.5553, 0.7812, 0.5553, 0.7812, 0.5, 0.7812, 0.5, 0.7812, 0.5553, 0.75, 0.5553, 0.75, 0.5, 0.75, 0.5, 0.75, 0.5553, 0.7188, 0.5553, 0.7188, 0.5, 0.7188, 0.5, 0.7188, 0.5553, 0.6875, 0.5553, 0.6875, 0.5, 0.6875, 0.5, 0.6875, 0.5553, 0.6562, 0.5553, 0.6562, 0.5, 0.6562, 0.5, 0.6562, 0.5553, 0.625, 0.5553, 0.625, 0.5, 0.625, 0.5, 0.625, 0.5553, 0.5938, 0.5553, 0.5938, 0.5, 0.5938, 0.5, 0.5938, 0.5553, 0.5625, 0.5553, 0.5625, 0.5, 0.5625, 0.5, 0.5625, 0.5553, 0.5312, 0.5553, 0.5312, 0.5, 0.5312, 0.5, 0.5312, 0.5553, 0.5, 0.5553, 0.5, 0.5, 0.5, 0.5, 0.5, 0.5553, 0.4688, 0.5553, 0.4688, 0.5, 0.4688, 0.5, 0.4688, 0.5553, 0.4375, 0.5553, 0.4375, 0.5, 0.4375, 0.5, 0.4375, 0.5553, 0.4062, 0.5553, 0.4062, 0.5, 0.4062, 0.5, 0.4062, 0.5553, 0.375, 0.5553, 0.375, 0.5, 0.375, 0.5, 0.375, 0.5553, 0.3438, 0.5553, 0.3438, 0.5, 0.3438, 0.5, 0.3438, 0.5553, 0.3125, 0.5553, 0.3125, 0.5, 0.3125, 0.5, 0.3125, 0.5553, 0.2812, 0.5553, 0.2812, 0.5, 0.2812, 0.5, 0.2812, 0.5553, 0.25, 0.5553, 0.25, 0.5, 0.25, 0.5, 0.25, 0.5553, 0.2188, 0.5553, 0.2188, 0.5, 0.2188, 0.5, 0.2188, 0.5553, 0.1875, 0.5553, 0.1875, 0.5, 0.1875, 0.5, 0.1875, 0.5553, 0.1562, 0.5553, 0.1562, 0.5, 0.1562, 0.5, 0.1562, 0.5553, 0.125, 0.5553, 0.125, 0.5, 0.125, 0.5, 0.125, 0.5553, 0.09375, 0.5553, 0.09375, 0.5, 0.09375, 0.5, 0.09375, 0.5553, 0.0625, 0.5553, 0.0625, 0.5, 0.0625, 0.5, 0.0625, 0.5553, 0.03125, 0.5553, 0.03125, 0.5, 0.03125, 0.5, 0.03125, 0.5553, 0.0, 0.5553, 0.0, 0.5, 1.0, 0.5, 1.0, 0.5553, 0.9688, 0.5553, 0.9688, 0.5, 0.03125, 0.8775, 0.03125, 0.9388, 0.0, 0.9388, 0.0, 0.8775, 0.0625, 0.8775, 0.0625, 0.9388, 0.03125, 0.9388, 0.03125, 0.8775, 0.09375, 0.8775, 0.09375, 0.9388, 0.0625, 0.9388, 0.0625, 0.8775, 0.125, 0.8775, 0.125, 0.9388, 0.09375, 0.9388, 0.09375, 0.8775, 0.1562, 0.8775, 0.1562, 0.9388, 0.125, 0.9388, 0.125, 0.8775, 0.1875, 0.8775, 0.1875, 0.9388, 0.1562, 0.9388, 0.1562, 0.8775, 0.2188, 0.8775, 0.2188, 0.9388, 0.1875, 0.9388, 0.1875, 0.8775, 0.25, 0.8775, 0.25, 0.9388, 0.2188, 0.9388, 0.2188, 0.8775, 0.2812, 0.8775, 0.2812, 0.9388, 0.25, 0.9388, 0.25, 0.8775, 0.3125, 0.8775, 0.3125, 0.9388, 0.2812, 0.9388, 0.2812, 0.8775, 0.3438, 0.8775, 0.3438, 0.9388, 0.3125, 0.9388, 0.3125, 0.8775, 0.375, 0.8775, 0.375, 0.9388, 0.3438, 0.9388, 0.3438, 0.8775, 0.4062, 0.8775, 0.4062, 0.9388, 0.375, 0.9388, 0.375, 0.8775, 0.4375, 0.8775, 0.4375, 0.9388, 0.4062, 0.9388, 0.4062, 0.8775, 0.4688, 0.8775, 0.4688, 0.9388, 0.4375, 0.9388, 0.4375, 0.8775, 0.5, 0.8775, 0.5, 0.9388, 0.4688, 0.9388, 0.4688, 0.8775, 0.5312, 0.8775, 0.5312, 0.9388, 0.5, 0.9388, 0.5, 0.8775, 0.5625, 0.8775, 0.5625, 0.9388, 0.5312, 0.9388, 0.5312, 0.8775, 0.5938, 0.8775, 0.5938, 0.9388, 0.5625, 0.9388, 0.5625, 0.8775, 0.625, 0.8775, 0.625, 0.9388, 0.5938, 0.9388, 0.5938, 0.8775, 0.6562, 0.8775, 0.6562, 0.9388, 0.625, 0.9388, 0.625, 0.8775, 0.6875, 0.8775, 0.6875, 0.9388, 0.6562, 0.9388, 0.6562, 0.8775, 0.7188, 0.8775, 0.7188, 0.9388, 0.6875, 0.9388, 0.6875, 0.8775, 0.75, 0.8775, 0.75, 0.9388, 0.7188, 0.9388, 0.7188, 0.8775, 0.7812, 0.8775, 0.7812, 0.9388, 0.75, 0.9388, 0.75, 0.8775, 0.8125, 0.8775, 0.8125, 0.9388, 0.7812, 0.9388, 0.7812, 0.8775, 0.8438, 0.8775, 0.8438, 0.9388, 0.8125, 0.9388, 0.8125, 0.8775, 0.875, 0.8775, 0.875, 0.9388, 0.8438, 0.9388, 0.8438, 0.8775, 0.9062, 0.8775, 0.9062, 0.9388, 0.875, 0.9388, 0.875, 0.8775, 0.9375, 0.8775, 0.9375, 0.9388, 0.9062, 0.9388, 0.9062, 0.8775, 0.9688, 0.8775, 0.9688, 0.9388, 0.9375, 0.9388, 0.9375, 0.8775, 1.0, 0.8775, 1.0, 0.9388, 0.9688, 0.9388, 0.9688, 0.8775, 0.75, 0.9375, 0.7344, 1.0, 0.7188, 0.9375, 0.75, 0.875, 0.75, 0.9375, 0.7188, 0.9375, 0.7188, 0.875, 0.75, 0.8125, 0.75, 0.875, 0.7188, 0.875, 0.7188, 0.8125, 0.75, 0.75, 0.75, 0.8125, 0.7188, 0.8125, 0.7188, 0.75, 0.75, 0.6875, 0.75, 0.75, 0.7188, 0.75, 0.7188, 0.6875, 0.75, 0.625, 0.75, 0.6875, 0.7188, 0.6875, 0.7188, 0.625, 0.75, 0.5625, 0.75, 0.625, 0.7188, 0.625, 0.7188, 0.5625, 0.7188, 0.5625, 0.7188, 0.625, 0.6875, 0.625, 0.6875, 0.5625, 0.7188, 0.9375, 0.7031, 1.0, 0.6875, 0.9375, 0.7188, 0.875, 0.7188, 0.9375, 0.6875, 0.9375, 0.6875, 0.875, 0.7188, 0.8125, 0.7188, 0.875, 0.6875, 0.875, 0.6875, 0.8125, 0.7188, 0.75, 0.7188, 0.8125, 0.6875, 0.8125, 0.6875, 0.75, 0.7188, 0.6875, 0.7188, 0.75, 0.6875, 0.75, 0.6875, 0.6875, 0.7188, 0.625, 0.7188, 0.6875, 0.6875, 0.6875, 0.6875, 0.625, 0.6875, 0.75, 0.6875, 0.8125, 0.6562, 0.8125, 0.6562, 0.75, 0.6875, 0.6875, 0.6875, 0.75, 0.6562, 0.75, 0.6562, 0.6875, 0.6875, 0.625, 0.6875, 0.6875, 0.6562, 0.6875, 0.6562, 0.625, 0.6875, 0.5625, 0.6875, 0.625, 0.6562, 0.625, 0.6562, 0.5625, 0.6875, 0.9375, 0.6719, 1.0, 0.6562, 0.9375, 0.6875, 0.875, 0.6875, 0.9375, 0.6562, 0.9375, 0.6562, 0.875, 0.6875, 0.8125, 0.6875, 0.875, 0.6562, 0.875, 0.6562, 0.8125, 0.6562, 0.9375, 0.6406, 1.0, 0.625, 0.9375, 0.6562, 0.875, 0.6562, 0.9375, 0.625, 0.9375, 0.625, 0.875, 0.6562, 0.8125, 0.6562, 0.875, 0.625, 0.875, 0.625, 0.8125, 0.6562, 0.75, 0.6562, 0.8125, 0.625, 0.8125, 0.625, 0.75, 0.6562, 0.6875, 0.6562, 0.75, 0.625, 0.75, 0.625, 0.6875, 0.6562, 0.625, 0.6562, 0.6875, 0.625, 0.6875, 0.625, 0.625, 0.6562, 0.5625, 0.6562, 0.625, 0.625, 0.625, 0.625, 0.5625, 0.625, 0.6875, 0.625, 0.75, 0.5938, 0.75, 0.5938, 0.6875, 0.625, 0.625, 0.625, 0.6875, 0.5938, 0.6875, 0.5938, 0.625, 0.625, 0.5625, 0.625, 0.625, 0.5938, 0.625, 0.5938, 0.5625, 0.625, 0.9375, 0.6094, 1.0, 0.5938, 0.9375, 0.625, 0.875, 0.625, 0.9375, 0.5938, 0.9375, 0.5938, 0.875, 0.625, 0.8125, 0.625, 0.875, 0.5938, 0.875, 0.5938, 0.8125, 0.625, 0.75, 0.625, 0.8125, 0.5938, 0.8125, 0.5938, 0.75, 0.5938, 0.9375, 0.5781, 1.0, 0.5625, 0.9375, 0.5938, 0.875, 0.5938, 0.9375, 0.5625, 0.9375, 0.5625, 0.875, 0.5938, 0.8125, 0.5938, 0.875, 0.5625, 0.875, 0.5625, 0.8125, 0.5938, 0.75, 0.5938, 0.8125, 0.5625, 0.8125, 0.5625, 0.75, 0.5938, 0.6875, 0.5938, 0.75, 0.5625, 0.75, 0.5625, 0.6875, 0.5938, 0.625, 0.5938, 0.6875, 0.5625, 0.6875, 0.5625, 0.625, 0.5938, 0.5625, 0.5938, 0.625, 0.5625, 0.625, 0.5625, 0.5625, 0.5625, 0.6875, 0.5625, 0.75, 0.5312, 0.75, 0.5312, 0.6875, 0.5625, 0.625, 0.5625, 0.6875, 0.5312, 0.6875, 0.5312, 0.625, 0.5625, 0.5625, 0.5625, 0.625, 0.5312, 0.625, 0.5312, 0.5625, 0.5625, 0.9375, 0.5469, 1.0, 0.5312, 0.9375, 0.5625, 0.875, 0.5625, 0.9375, 0.5312, 0.9375, 0.5312, 0.875, 0.5625, 0.8125, 0.5625, 0.875, 0.5312, 0.875, 0.5312, 0.8125, 0.5625, 0.75, 0.5625, 0.8125, 0.5312, 0.8125, 0.5312, 0.75, 0.5312, 0.875, 0.5312, 0.9375, 0.5, 0.9375, 0.5, 0.875, 0.5312, 0.8125, 0.5312, 0.875, 0.5, 0.875, 0.5, 0.8125, 0.5312, 0.75, 0.5312, 0.8125, 0.5, 0.8125, 0.5, 0.75, 0.5312, 0.6875, 0.5312, 0.75, 0.5, 0.75, 0.5, 0.6875, 0.5312, 0.625, 0.5312, 0.6875, 0.5, 0.6875, 0.5, 0.625, 0.5312, 0.5625, 0.5312, 0.625, 0.5, 0.625, 0.5, 0.5625, 0.5312, 0.9375, 0.5156, 1.0, 0.5, 0.9375, 0.5, 0.625, 0.5, 0.6875, 0.4687, 0.6875, 0.4688, 0.625, 0.5, 0.5625, 0.5, 0.625, 0.4688, 0.625, 0.4688, 0.5625, 0.5, 0.9375, 0.4844, 1.0, 0.4688, 0.9375, 0.5, 0.875, 0.5, 0.9375, 0.4688, 0.9375, 0.4688, 0.875, 0.5, 0.8125, 0.5, 0.875, 0.4688, 0.875, 0.4688, 0.8125, 0.5, 0.75, 0.5, 0.8125, 0.4688, 0.8125, 0.4688, 0.75, 0.5, 0.6875, 0.5, 0.75, 0.4688, 0.75, 0.4687, 0.6875, 0.4688, 0.875, 0.4688, 0.9375, 0.4375, 0.9375, 0.4375, 0.875, 0.4688, 0.8125, 0.4688, 0.875, 0.4375, 0.875, 0.4375, 0.8125, 0.4688, 0.75, 0.4688, 0.8125, 0.4375, 0.8125, 0.4375, 0.75, 0.4687, 0.6875, 0.4688, 0.75, 0.4375, 0.75, 0.4375, 0.6875, 0.4688, 0.625, 0.4687, 0.6875, 0.4375, 0.6875, 0.4375, 0.625, 0.4688, 0.5625, 0.4688, 0.625, 0.4375, 0.625, 0.4375, 0.5625, 0.4688, 0.9375, 0.4531, 1.0, 0.4375, 0.9375, 0.4375, 0.625, 0.4375, 0.6875, 0.4062, 0.6875, 0.4062, 0.625, 0.4375, 0.5625, 0.4375, 0.625, 0.4062, 0.625, 0.4062, 0.5625, 0.4375, 0.9375, 0.4219, 1.0, 0.4062, 0.9375, 0.4375, 0.875, 0.4375, 0.9375, 0.4062, 0.9375, 0.4062, 0.875, 0.4375, 0.8125, 0.4375, 0.875, 0.4062, 0.875, 0.4062, 0.8125, 0.4375, 0.75, 0.4375, 0.8125, 0.4062, 0.8125, 0.4062, 0.75, 0.4375, 0.6875, 0.4375, 0.75, 0.4062, 0.75, 0.4062, 0.6875, 0.4062, 0.8125, 0.4062, 0.875, 0.375, 0.875, 0.375, 0.8125, 0.4062, 0.75, 0.4062, 0.8125, 0.375, 0.8125, 0.375, 0.75, 0.4062, 0.6875, 0.4062, 0.75, 0.375, 0.75, 0.375, 0.6875, 0.4062, 0.625, 0.4062, 0.6875, 0.375, 0.6875, 0.375, 0.625, 0.4062, 0.5625, 0.4062, 0.625, 0.375, 0.625, 0.375, 0.5625, 0.4062, 0.9375, 0.3906, 1.0, 0.375, 0.9375, 0.4062, 0.875, 0.4062, 0.9375, 0.375, 0.9375, 0.375, 0.875, 0.375, 0.5625, 0.375, 0.625, 0.3438, 0.625, 0.3438, 0.5625, 0.375, 0.9375, 0.3594, 1.0, 0.3438, 0.9375, 0.375, 0.875, 0.375, 0.9375, 0.3438, 0.9375, 0.3438, 0.875, 0.375, 0.8125, 0.375, 0.875, 0.3438, 0.875, 0.3438, 0.8125, 0.375, 0.75, 0.375, 0.8125, 0.3438, 0.8125, 0.3438, 0.75, 0.375, 0.6875, 0.375, 0.75, 0.3438, 0.75, 0.3438, 0.6875, 0.375, 0.625, 0.375, 0.6875, 0.3438, 0.6875, 0.3438, 0.625, 0.3438, 0.75, 0.3438, 0.8125, 0.3125, 0.8125, 0.3125, 0.75, 0.3438, 0.6875, 0.3438, 0.75, 0.3125, 0.75, 0.3125, 0.6875, 0.3438, 0.625, 0.3438, 0.6875, 0.3125, 0.6875, 0.3125, 0.625, 0.3438, 0.5625, 0.3438, 0.625, 0.3125, 0.625, 0.3125, 0.5625, 0.3438, 0.9375, 0.3281, 1.0, 0.3125, 0.9375, 0.3438, 0.875, 0.3438, 0.9375, 0.3125, 0.9375, 0.3125, 0.875, 0.3438, 0.8125, 0.3438, 0.875, 0.3125, 0.875, 0.3125, 0.8125, 0.3125, 0.9375, 0.2969, 1.0, 0.2812, 0.9375, 0.3125, 0.875, 0.3125, 0.9375, 0.2812, 0.9375, 0.2812, 0.875, 0.3125, 0.8125, 0.3125, 0.875, 0.2812, 0.875, 0.2812, 0.8125, 0.3125, 0.75, 0.3125, 0.8125, 0.2812, 0.8125, 0.2812, 0.75, 0.3125, 0.6875, 0.3125, 0.75, 0.2812, 0.75, 0.2812, 0.6875, 0.3125, 0.625, 0.3125, 0.6875, 0.2812, 0.6875, 0.2812, 0.625, 0.3125, 0.5625, 0.3125, 0.625, 0.2812, 0.625, 0.2812, 0.5625, 0.2812, 0.75, 0.2812, 0.8125, 0.25, 0.8125, 0.25, 0.75, 0.2812, 0.6875, 0.2812, 0.75, 0.25, 0.75, 0.25, 0.6875, 0.2812, 0.625, 0.2812, 0.6875, 0.25, 0.6875, 0.25, 0.625, 0.2812, 0.5625, 0.2812, 0.625, 0.25, 0.625, 0.25, 0.5625, 0.2812, 0.9375, 0.2656, 1.0, 0.25, 0.9375, 0.2812, 0.875, 0.2812, 0.9375, 0.25, 0.9375, 0.25, 0.875, 0.2812, 0.8125, 0.2812, 0.875, 0.25, 0.875, 0.25, 0.8125, 0.25, 0.9375, 0.2344, 1.0, 0.2188, 0.9375, 0.25, 0.875, 0.25, 0.9375, 0.2188, 0.9375, 0.2188, 0.875, 0.25, 0.8125, 0.25, 0.875, 0.2188, 0.875, 0.2188, 0.8125, 0.25, 0.75, 0.25, 0.8125, 0.2188, 0.8125, 0.2188, 0.75, 0.25, 0.6875, 0.25, 0.75, 0.2188, 0.75, 0.2188, 0.6875, 0.25, 0.625, 0.25, 0.6875, 0.2188, 0.6875, 0.2188, 0.625, 0.25, 0.5625, 0.25, 0.625, 0.2188, 0.625, 0.2188, 0.5625, 0.2188, 0.6875, 0.2188, 0.75, 0.1875, 0.75, 0.1875, 0.6875, 0.2188, 0.625, 0.2188, 0.6875, 0.1875, 0.6875, 0.1875, 0.625, 0.2188, 0.5625, 0.2188, 0.625, 0.1875, 0.625, 0.1875, 0.5625, 0.2188, 0.9375, 0.2031, 1.0, 0.1875, 0.9375, 0.2188, 0.875, 0.2188, 0.9375, 0.1875, 0.9375, 0.1875, 0.875, 0.2188, 0.8125, 0.2188, 0.875, 0.1875, 0.875, 0.1875, 0.8125, 0.2188, 0.75, 0.2188, 0.8125, 0.1875, 0.8125, 0.1875, 0.75, 0.1875, 0.9375, 0.1719, 1.0, 0.1563, 0.9375, 0.1875, 0.875, 0.1875, 0.9375, 0.1563, 0.9375, 0.1562, 0.875, 0.1875, 0.8125, 0.1875, 0.875, 0.1562, 0.875, 0.1562, 0.8125, 0.1875, 0.75, 0.1875, 0.8125, 0.1562, 0.8125, 0.1562, 0.75, 0.1875, 0.6875, 0.1875, 0.75, 0.1562, 0.75, 0.1562, 0.6875, 0.1875, 0.625, 0.1875, 0.6875, 0.1562, 0.6875, 0.1563, 0.625, 0.1875, 0.5625, 0.1875, 0.625, 0.1563, 0.625, 0.1562, 0.5625, 0.1562, 0.6875, 0.1562, 0.75, 0.125, 0.75, 0.125, 0.6875, 0.1563, 0.625, 0.1562, 0.6875, 0.125, 0.6875, 0.125, 0.625, 0.1562, 0.5625, 0.1563, 0.625, 0.125, 0.625, 0.125, 0.5625, 0.1563, 0.9375, 0.1406, 1.0, 0.125, 0.9375, 0.1562, 0.875, 0.1563, 0.9375, 0.125, 0.9375, 0.125, 0.875, 0.1562, 0.8125, 0.1562, 0.875, 0.125, 0.875, 0.125, 0.8125, 0.1562, 0.75, 0.1562, 0.8125, 0.125, 0.8125, 0.125, 0.75, 0.125, 0.875, 0.125, 0.9375, 0.09375, 0.9375, 0.09375, 0.875, 0.125, 0.8125, 0.125, 0.875, 0.09375, 0.875, 0.09375, 0.8125, 0.125, 0.75, 0.125, 0.8125, 0.09375, 0.8125, 0.09375, 0.75, 0.125, 0.6875, 0.125, 0.75, 0.09375, 0.75, 0.09375, 0.6875, 0.125, 0.625, 0.125, 0.6875, 0.09375, 0.6875, 0.09375, 0.625, 0.125, 0.5625, 0.125, 0.625, 0.09375, 0.625, 0.09375, 0.5625, 0.125, 0.9375, 0.1094, 1.0, 0.09375, 0.9375, 0.09375, 0.625, 0.09375, 0.6875, 0.0625, 0.6875, 0.0625, 0.625, 0.09375, 0.5625, 0.09375, 0.625, 0.0625, 0.625, 0.0625, 0.5625, 0.09375, 0.9375, 0.07812, 1.0, 0.0625, 0.9375, 0.09375, 0.875, 0.09375, 0.9375, 0.0625, 0.9375, 0.0625, 0.875, 0.09375, 0.8125, 0.09375, 0.875, 0.0625, 0.875, 0.0625, 0.8125, 0.09375, 0.75, 0.09375, 0.8125, 0.0625, 0.8125, 0.0625, 0.75, 0.09375, 0.6875, 0.09375, 0.75, 0.0625, 0.75, 0.0625, 0.6875, 0.0625, 0.8125, 0.0625, 0.875, 0.03125, 0.875, 0.03125, 0.8125, 0.0625, 0.75, 0.0625, 0.8125, 0.03125, 0.8125, 0.03125, 0.75, 0.0625, 0.6875, 0.0625, 0.75, 0.03125, 0.75, 0.03125, 0.6875, 0.0625, 0.625, 0.0625, 0.6875, 0.03125, 0.6875, 0.03125, 0.625, 0.0625, 0.5625, 0.0625, 0.625, 0.03125, 0.625, 0.03125, 0.5625, 0.0625, 0.9375, 0.04687, 1.0, 0.03125, 0.9375, 0.0625, 0.875, 0.0625, 0.9375, 0.03125, 0.9375, 0.03125, 0.875, 0.03125, 0.5625, 0.03125, 0.625, 0.0, 0.625, 0.0, 0.5625, 0.03125, 0.9375, 0.01562, 1.0, 0.0, 0.9375, 0.03125, 0.875, 0.03125, 0.9375, 0.0, 0.9375, 0.0, 0.875, 0.03125, 0.8125, 0.03125, 0.875, 0.0, 0.875, 0.0, 0.8125, 0.03125, 0.75, 0.03125, 0.8125, 0.0, 0.8125, 0.0, 0.75, 0.03125, 0.6875, 0.03125, 0.75, 0.0, 0.75, 0.0, 0.6875, 0.03125, 0.625, 0.03125, 0.6875, 0.0, 0.6875, 0.0, 0.625, 1.0, 0.8125, 1.0, 0.875, 0.9687, 0.875, 0.9687, 0.8125, 1.0, 0.75, 1.0, 0.8125, 0.9687, 0.8125, 0.9688, 0.75, 1.0, 0.6875, 1.0, 0.75, 0.9688, 0.75, 0.9687, 0.6875, 1.0, 0.625, 1.0, 0.6875, 0.9687, 0.6875, 0.9688, 0.625, 1.0, 0.5625, 1.0, 0.625, 0.9688, 0.625, 0.9687, 0.5625, 1.0, 0.9375, 0.9844, 1.0, 0.9688, 0.9375, 1.0, 0.875, 1.0, 0.9375, 0.9688, 0.9375, 0.9687, 0.875, 0.9687, 0.5625, 0.9688, 0.625, 0.9375, 0.625, 0.9375, 0.5625, 0.9688, 0.9375, 0.9531, 1.0, 0.9375, 0.9375, 0.9687, 0.875, 0.9688, 0.9375, 0.9375, 0.9375, 0.9375, 0.875, 0.9687, 0.8125, 0.9687, 0.875, 0.9375, 0.875, 0.9375, 0.8125, 0.9688, 0.75, 0.9687, 0.8125, 0.9375, 0.8125, 0.9375, 0.75, 0.9687, 0.6875, 0.9688, 0.75, 0.9375, 0.75, 0.9375, 0.6875, 0.9688, 0.625, 0.9687, 0.6875, 0.9375, 0.6875, 0.9375, 0.625, 0.9375, 0.75, 0.9375, 0.8125, 0.9062, 0.8125, 0.9062, 0.75, 0.9375, 0.6875, 0.9375, 0.75, 0.9062, 0.75, 0.9062, 0.6875, 0.9375, 0.625, 0.9375, 0.6875, 0.9062, 0.6875, 0.9062, 0.625, 0.9375, 0.5625, 0.9375, 0.625, 0.9062, 0.625, 0.9062, 0.5625, 0.9375, 0.9375, 0.9219, 1.0, 0.9062, 0.9375, 0.9375, 0.875, 0.9375, 0.9375, 0.9062, 0.9375, 0.9062, 0.875, 0.9375, 0.8125, 0.9375, 0.875, 0.9062, 0.875, 0.9062, 0.8125, 0.9062, 0.9375, 0.8906, 1.0, 0.875, 0.9375, 0.9062, 0.875, 0.9062, 0.9375, 0.875, 0.9375, 0.875, 0.875, 0.9062, 0.8125, 0.9062, 0.875, 0.875, 0.875, 0.875, 0.8125, 0.9062, 0.75, 0.9062, 0.8125, 0.875, 0.8125, 0.875, 0.75, 0.9062, 0.6875, 0.9062, 0.75, 0.875, 0.75, 0.875, 0.6875, 0.9062, 0.625, 0.9062, 0.6875, 0.875, 0.6875, 0.875, 0.625, 0.9062, 0.5625, 0.9062, 0.625, 0.875, 0.625, 0.875, 0.5625, 0.875, 0.75, 0.875, 0.8125, 0.8437, 0.8125, 0.8438, 0.75, 0.875, 0.6875, 0.875, 0.75, 0.8438, 0.75, 0.8437, 0.6875, 0.875, 0.625, 0.875, 0.6875, 0.8437, 0.6875, 0.8438, 0.625, 0.875, 0.5625, 0.875, 0.625, 0.8438, 0.625, 0.8437, 0.5625, 0.875, 0.9375, 0.8594, 1.0, 0.8438, 0.9375, 0.875, 0.875, 0.875, 0.9375, 0.8438, 0.9375, 0.8438, 0.875, 0.875, 0.8125, 0.875, 0.875, 0.8438, 0.875, 0.8437, 0.8125, 0.8438, 0.9375, 0.8281, 1.0, 0.8125, 0.9375, 0.8438, 0.875, 0.8438, 0.9375, 0.8125, 0.9375, 0.8125, 0.875, 0.8437, 0.8125, 0.8438, 0.875, 0.8125, 0.875, 0.8125, 0.8125, 0.8438, 0.75, 0.8437, 0.8125, 0.8125, 0.8125, 0.8125, 0.75, 0.8437, 0.6875, 0.8438, 0.75, 0.8125, 0.75, 0.8125, 0.6875, 0.8438, 0.625, 0.8437, 0.6875, 0.8125, 0.6875, 0.8125, 0.625, 0.8437, 0.5625, 0.8438, 0.625, 0.8125, 0.625, 0.8125, 0.5625, 0.8125, 0.6875, 0.8125, 0.75, 0.7812, 0.75, 0.7812, 0.6875, 0.8125, 0.625, 0.8125, 0.6875, 0.7812, 0.6875, 0.7812, 0.625, 0.8125, 0.5625, 0.8125, 0.625, 0.7812, 0.625, 0.7812, 0.5625, 0.8125, 0.9375, 0.7969, 1.0, 0.7812, 0.9375, 0.8125, 0.875, 0.8125, 0.9375, 0.7812, 0.9375, 0.7812, 0.875, 0.8125, 0.8125, 0.8125, 0.875, 0.7812, 0.875, 0.7812, 0.8125, 0.8125, 0.75, 0.8125, 0.8125, 0.7812, 0.8125, 0.7812, 0.75, 0.7812, 0.875, 0.7812, 0.9375, 0.75, 0.9375, 0.75, 0.875, 0.7812, 0.8125, 0.7812, 0.875, 0.75, 0.875, 0.75, 0.8125, 0.7812, 0.75, 0.7812, 0.8125, 0.75, 0.8125, 0.75, 0.75, 0.7812, 0.6875, 0.7812, 0.75, 0.75, 0.75, 0.75, 0.6875, 0.7812, 0.625, 0.7812, 0.6875, 0.75, 0.6875, 0.75, 0.625, 0.7812, 0.5625, 0.7812, 0.625, 0.75, 0.625, 0.75, 0.5625, 0.7812, 0.9375, 0.7656, 1.0, 0.75, 0.9375, 0.03125, 0.5567, 0.03125, 0.8959, 0.0, 0.8959, 0.0, 0.5567, 0.0625, 0.5567, 0.0625, 0.8959, 0.03125, 0.8959, 0.03125, 0.5567, 0.09375, 0.5567, 0.09375, 0.8959, 0.0625, 0.8959, 0.0625, 0.5567, 0.125, 0.5567, 0.125, 0.8959, 0.09375, 0.8959, 0.09375, 0.5567, 0.1562, 0.5567, 0.1563, 0.8959, 0.125, 0.8959, 0.125, 0.5567, 0.1875, 0.5567, 0.1875, 0.8959, 0.1563, 0.8959, 0.1562, 0.5567, 0.2188, 0.5567, 0.2188, 0.8959, 0.1875, 0.8959, 0.1875, 0.5567, 0.25, 0.5567, 0.25, 0.8959, 0.2188, 0.8959, 0.2188, 0.5567, 0.2812, 0.5567, 0.2812, 0.8959, 0.25, 0.8959, 0.25, 0.5567, 0.3125, 0.5567, 0.3125, 0.8959, 0.2812, 0.8959, 0.2812, 0.5567, 0.3438, 0.5567, 0.3438, 0.8959, 0.3125, 0.8959, 0.3125, 0.5567, 0.375, 0.5567, 0.375, 0.8959, 0.3438, 0.8959, 0.3438, 0.5567, 0.4062, 0.5567, 0.4062, 0.8959, 0.375, 0.8959, 0.375, 0.5567, 0.4375, 0.5567, 0.4375, 0.8959, 0.4062, 0.8959, 0.4062, 0.5567, 0.4688, 0.5567, 0.4687, 0.8959, 0.4375, 0.8959, 0.4375, 0.5567, 0.5, 0.5567, 0.5, 0.8959, 0.4687, 0.8959, 0.4688, 0.5567, 0.5312, 0.5567, 0.5312, 0.8959, 0.5, 0.8959, 0.5, 0.5567, 0.5625, 0.5567, 0.5625, 0.8959, 0.5312, 0.8959, 0.5312, 0.5567, 0.5938, 0.5567, 0.5938, 0.8959, 0.5625, 0.8959, 0.5625, 0.5567, 0.625, 0.5567, 0.625, 0.8959, 0.5938, 0.8959, 0.5938, 0.5567, 0.6562, 0.5567, 0.6562, 0.8959, 0.625, 0.8959, 0.625, 0.5567, 0.6875, 0.5567, 0.6875, 0.8959, 0.6562, 0.8959, 0.6562, 0.5567, 0.7188, 0.5567, 0.7188, 0.8959, 0.6875, 0.8959, 0.6875, 0.5567, 0.75, 0.5567, 0.75, 0.8959, 0.7188, 0.8959, 0.7188, 0.5567, 0.7813, 0.5567, 0.7812, 0.8959, 0.75, 0.8959, 0.75, 0.5567, 0.8125, 0.5567, 0.8125, 0.8959, 0.7812, 0.8959, 0.7813, 0.5567, 0.8438, 0.5567, 0.8438, 0.8959, 0.8125, 0.8959, 0.8125, 0.5567, 0.875, 0.5567, 0.875, 0.8959, 0.8438, 0.8959, 0.8438, 0.5567, 0.9062, 0.5567, 0.9062, 0.8959, 0.875, 0.8959, 0.875, 0.5567, 0.9375, 0.5567, 0.9375, 0.8959, 0.9062, 0.8959, 0.9062, 0.5567, 0.9688, 0.5567, 0.9688, 0.8959, 0.9375, 0.8959, 0.9375, 0.5567, 1.0, 0.5567, 1.0, 0.8959, 0.9688, 0.8959, 0.9688, 0.5567, 1.0, 0.5, 1.0, 0.5567, 0.9688, 0.5567, 0.9688, 0.5, 0.9688, 0.5, 0.9688, 0.5567, 0.9375, 0.5567, 0.9375, 0.5, 0.9375, 0.5, 0.9375, 0.5567, 0.9062, 0.5567, 0.9062, 0.5, 0.9062, 0.5, 0.9062, 0.5567, 0.875, 0.5567, 0.875, 0.5, 0.875, 0.5, 0.875, 0.5567, 0.8438, 0.5567, 0.8438, 0.5, 0.8438, 0.5, 0.8438, 0.5567, 0.8125, 0.5567, 0.8125, 0.5, 0.8125, 0.5, 0.8125, 0.5567, 0.7813, 0.5567, 0.7812, 0.5, 0.7812, 0.5, 0.7813, 0.5567, 0.75, 0.5567, 0.75, 0.5, 0.75, 0.5, 0.75, 0.5567, 0.7188, 0.5567, 0.7188, 0.5, 0.7188, 0.5, 0.7188, 0.5567, 0.6875, 0.5567, 0.6875, 0.5, 0.6875, 0.5, 0.6875, 0.5567, 0.6562, 0.5567, 0.6562, 0.5, 0.6562, 0.5, 0.6562, 0.5567, 0.625, 0.5567, 0.625, 0.5, 0.625, 0.5, 0.625, 0.5567, 0.5938, 0.5567, 0.5938, 0.5, 0.5938, 0.5, 0.5938, 0.5567, 0.5625, 0.5567, 0.5625, 0.5, 0.5625, 0.5, 0.5625, 0.5567, 0.5312, 0.5567, 0.5312, 0.5, 0.5312, 0.5, 0.5312, 0.5567, 0.5, 0.5567, 0.5, 0.5, 0.5, 0.5, 0.5, 0.5567, 0.4688, 0.5567, 0.4688, 0.5, 0.4688, 0.5, 0.4688, 0.5567, 0.4375, 0.5567, 0.4375, 0.5, 0.4375, 0.5, 0.4375, 0.5567, 0.4062, 0.5567, 0.4062, 0.5, 0.4062, 0.5, 0.4062, 0.5567, 0.375, 0.5567, 0.375, 0.5, 0.375, 0.5, 0.375, 0.5567, 0.3438, 0.5567, 0.3438, 0.5, 0.3438, 0.5, 0.3438, 0.5567, 0.3125, 0.5567, 0.3125, 0.5, 0.3125, 0.5, 0.3125, 0.5567, 0.2812, 0.5567, 0.2812, 0.5, 0.2812, 0.5, 0.2812, 0.5567, 0.25, 0.5567, 0.25, 0.5, 0.25, 0.5, 0.25, 0.5567, 0.2188, 0.5567, 0.2188, 0.5, 0.2188, 0.5, 0.2188, 0.5567, 0.1875, 0.5567, 0.1875, 0.5, 0.1875, 0.5, 0.1875, 0.5567, 0.1562, 0.5567, 0.1562, 0.5, 0.1562, 0.5, 0.1562, 0.5567, 0.125, 0.5567, 0.125, 0.5, 0.125, 0.5, 0.125, 0.5567, 0.09375, 0.5567, 0.09375, 0.5, 0.09375, 0.5, 0.09375, 0.5567, 0.0625, 0.5567, 0.0625, 0.5, 0.0625, 0.5, 0.0625, 0.5567, 0.03125, 0.5567, 0.03125, 0.5, 0.03125, 0.5, 0.03125, 0.5567, 0.0, 0.5567, 0.0, 0.5])
me_cylinder.update()

# ---- objects
ob_light = bpy.data.objects.new('Light', light_light)
ob_camera = bpy.data.objects.new('Camera', cam_camera)
ob_cylinder = bpy.data.objects.new('Cylinder', me_cylinder)

# ---- transforms, parenting, visibility, modifiers, constraints
ob_light.location = (4.076, 1.005, 5.904)
ob_light.rotation_euler = (0.6503, 0.05522, 1.866)
ob_light.lock_rotations_4d = False
ob_light.empty_display_type = 'ARROWS'
ob_light.color = (0.0, 0.0, 0.0, 0.0)
ob_light.lineart.crease_threshold = 0.0
ob_camera.location = (7.359, -6.926, 4.958)
ob_camera.rotation_euler = (1.109, 0.0, 0.8149)
ob_camera.lock_rotations_4d = False
ob_camera.empty_display_type = 'ARROWS'
ob_camera.color = (0.0, 0.0, 0.0, 0.0)
ob_camera.display_type = 'WIRE'
ob_camera.lineart.crease_threshold = 0.0
ob_cylinder.location = (0.0, 0.0, 0.0)

# ---- collection membership
col_collection.objects.link(ob_light)
col_collection.objects.link(ob_camera)
col_collection.objects.link(ob_cylinder)

# ---- scene / render settings (as saved in the file)
scene.camera = ob_camera
scene.frame_start = 1; scene.frame_end = 250; scene.frame_set(1)
scene.render.engine = 'BLENDER_EEVEE_NEXT'
scene.cycles.sampling_pattern = 'TABULATED_SOBOL'
bpy.context.view_layer.update()

